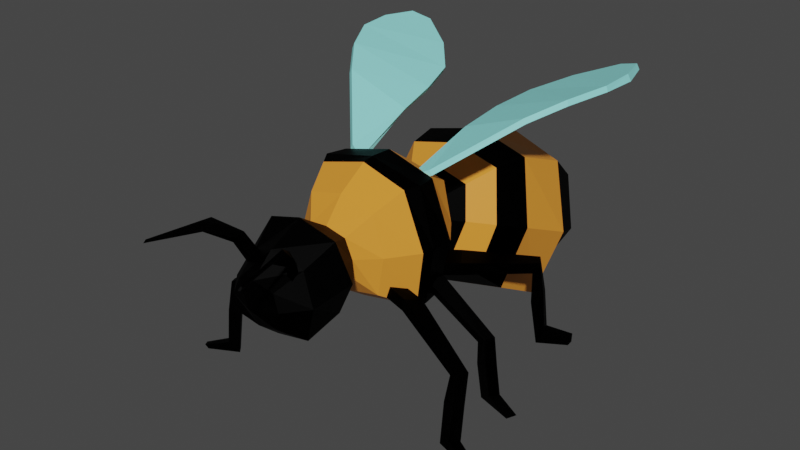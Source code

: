# Source: Drone.blend  (saved by Blender 2.93.20; exported with 4.5.12 LTS)
import bpy
from mathutils import Matrix  # noqa: F401  (used for matrix-valued properties, if any)

bpy.ops.wm.read_factory_settings(use_empty=True)
scene = bpy.context.scene
scene.name = 'Scene'

# ---- collections
col_collection = bpy.data.collections.new('Collection'); scene.collection.children.link(col_collection)

# ---- materials (node trees are filled in below, after node groups)
mat_material = bpy.data.materials.new('Material')
mat_material.alpha_threshold = 0.0
mat_material.use_transparent_shadow = False
mat_material.line_color = (0.0, 0.0, 0.0, 1.0)
mat_material_001 = bpy.data.materials.new('Material.001')
mat_material_001.use_transparent_shadow = False
mat_material_002 = bpy.data.materials.new('Material.002')
mat_material_002.use_transparent_shadow = False

# ---- material node trees
mat_material.use_nodes = True; mat_material.node_tree.nodes.clear()
_N = mat_material.node_tree.nodes; _L = mat_material.node_tree.links
n0 = _N.new('ShaderNodeOutputMaterial'); n0.name = 'Material Output'; n0.location = (300, 300)
n1 = _N.new('ShaderNodeBsdfPrincipled'); n1.name = 'Principled BSDF'; n1.location = (10, 300)
n1.distribution = 'GGX'
n1.subsurface_method = 'BURLEY'
n1.inputs[0].default_value = (0.8, 0.2915, 0.03698, 1.0)
n1.inputs[2].default_value = 0.4
n1.inputs[3].default_value = 1.45
n1.inputs[13].default_value = 0.2059
n1.inputs[27].default_value = (0.0, 0.0, 0.0, 1.0)
n1.inputs[28].default_value = 1.0
_L.new(n1.outputs[0], n0.inputs[0])
n0.is_active_output = True
mat_material_001.use_nodes = True; mat_material_001.node_tree.nodes.clear()
_N = mat_material_001.node_tree.nodes; _L = mat_material_001.node_tree.links
n0 = _N.new('ShaderNodeBsdfPrincipled'); n0.name = 'Principled BSDF'; n0.location = (10, 300)
n0.distribution = 'GGX'
n0.subsurface_method = 'BURLEY'
n0.inputs[0].default_value = (0.0, 0.0, 0.0, 1.0)
n0.inputs[3].default_value = 1.45
n0.inputs[13].default_value = 0.02206
n0.inputs[27].default_value = (0.0, 0.0, 0.0, 1.0)
n0.inputs[28].default_value = 1.0
n1 = _N.new('ShaderNodeOutputMaterial'); n1.name = 'Material Output'; n1.location = (300, 300)
_L.new(n0.outputs[0], n1.inputs[0])
n1.is_active_output = True
mat_material_002.use_nodes = True; mat_material_002.node_tree.nodes.clear()
_N = mat_material_002.node_tree.nodes; _L = mat_material_002.node_tree.links
n0 = _N.new('ShaderNodeBsdfPrincipled'); n0.name = 'Principled BSDF'; n0.location = (10, 300)
n0.distribution = 'GGX'
n0.subsurface_method = 'BURLEY'
n0.inputs[0].default_value = (0.2822, 0.8, 0.7771, 1.0)
n0.inputs[3].default_value = 1.45
n0.inputs[13].default_value = 0.2941
n0.inputs[27].default_value = (0.0, 0.0, 0.0, 1.0)
n0.inputs[28].default_value = 1.0
n1 = _N.new('ShaderNodeOutputMaterial'); n1.name = 'Material Output'; n1.location = (300, 300)
_L.new(n0.outputs[0], n1.inputs[0])
n1.is_active_output = True

# ---- world
world_world = bpy.data.worlds.new('World'); scene.world = world_world
world_world.use_nodes = True; world_world.node_tree.nodes.clear()
_N = world_world.node_tree.nodes; _L = world_world.node_tree.links
n0 = _N.new('ShaderNodeOutputWorld'); n0.name = 'World Output'; n0.location = (300, 300)
n1 = _N.new('ShaderNodeBackground'); n1.name = 'Background'; n1.location = (10, 300)
n1.inputs[0].default_value = (0.05088, 0.05088, 0.05088, 1.0)
_L.new(n1.outputs[0], n0.inputs[0])
n0.is_active_output = True
world_world.color = (0.05088, 0.05088, 0.05088)
world_world.use_sun_shadow = False
world_world.sun_shadow_jitter_overblur = 0.0

# ---- meshes
me_cube = bpy.data.meshes.new('Cube')
me_cube.from_pydata([(0.2583, 0.7483, 0.04472), (0.271, 0.5323, -0.4364), (0.3162, -1.249, 0.2501), (0.3303, -1.183, -0.3641), (-0.2583, 0.7483, 0.04472), (-0.271, 0.5323, -0.4364), (-0.3162, -1.249, 0.2501), (-0.3303, -1.183, -0.3641), (-0.6465, -0.9765, -0.6237), (-0.5568, -0.9629, 0.5633), (0.5568, -0.9629, 0.5633), (0.6465, -0.9765, -0.6237), (-0.5355, -1.624, -0.6379), (-0.5773, -1.707, 0.4692), (0.5773, -1.707, 0.4692), (0.5355, -1.624, -0.6379), (-0.5552, -2.248, -0.7589), (-0.4388, -2.162, 0.1953), (0.4388, -2.162, 0.1953), (0.5552, -2.248, -0.7589), (-0.3393, -2.58, -0.5235), (-0.3108, -2.58, 0.00557), (0.3108, -2.58, 0.00557), (0.3393, -2.58, -0.5235), (0.6614, 0.4598, -0.6542), (-0.6614, 0.4598, -0.6542), (0.62, 0.4757, 0.5667), (-0.62, 0.4757, 0.5667), (0.8672, 1.008, -1.079), (-0.8672, 1.008, -1.079), (0.7715, 1.53, 0.4391), (-0.7715, 1.53, 0.4391), (1.017, 1.439, -1.448), (-1.017, 1.439, -1.448), (0.8921, 2.089, 0.4542), (-0.8921, 2.089, 0.4542), (1.019, 2.352, -1.947), (-1.019, 2.352, -1.947), (0.8929, 3.024, 0.08074), (-0.8929, 3.024, 0.08074), (0.729, 2.898, -1.858), (-0.729, 2.898, -1.858), (0.787, 3.564, -0.3757), (-0.787, 3.564, -0.3757), (0.4218, 3.536, -1.9), (-0.4218, 3.536, -1.9), (0.5284, 3.873, -1.06), (-0.5284, 3.873, -1.06), (0.03513, 3.815, -1.614), (-0.03513, 3.815, -1.614), (0.03526, 3.84, -1.558), (-0.03526, 3.84, -1.558), (-0.9755, -0.351, -0.9098), (0.8441, -0.3353, 0.839), (-0.8441, -0.3353, 0.839), (0.9755, -0.351, -0.9098), (-0.9513, -0.5233, -0.8792), (0.7274, -0.5287, 0.8108), (-0.7274, -0.5287, 0.8108), (0.9513, -0.5233, -0.8792), (-0.7863, -0.002092, 0.8202), (0.9141, 0.02003, -0.9076), (-0.9141, 0.02003, -0.9076), (0.7863, -0.002092, 0.8202), (0.7709, 0.4679, -0.04418), (-0.7413, -0.9683, -0.03115), (0.7413, -0.9683, -0.03115), (-0.7709, 0.4679, -0.04418), (-0.4068, -1.211, -0.06375), (0.4068, -1.211, -0.06375), (-0.7978, -1.641, -0.09816), (0.7978, -1.641, -0.09816), (-0.6993, -2.275, -0.2234), (0.6993, -2.275, -0.2234), (-0.407, -2.603, -0.2404), (0.407, -2.603, -0.2404), (0.3189, 0.6647, -0.1961), (-0.3189, 0.6647, -0.1961), (1.001, 1.266, -0.3207), (-1.001, 1.266, -0.3207), (1.222, 1.759, -0.492), (-1.222, 1.759, -0.492), (1.292, 2.689, -0.9027), (-1.292, 2.689, -0.9027), (1.114, 3.227, -1.113), (-1.114, 3.227, -1.113), (0.6507, 3.671, -1.486), (-0.6507, 3.671, -1.486), (0.04244, 3.827, -1.586), (-0.04244, 3.827, -1.586), (1.096, -0.342, -0.03641), (-1.096, -0.342, -0.03641), (-1.052, -0.5143, -0.03389), (1.052, -0.5143, -0.03389), (1.096, 0.02551, -0.03886), (-1.096, 0.02551, -0.03886), (0.0, 0.4571, -0.792), (0.0, -0.9656, 0.7021), (0.0, -0.977, -0.7577), (0.0, 0.4777, 0.7035), (0.0, -1.267, 0.3354), (0.0, -1.175, -0.4322), (0.0, -1.757, 0.6517), (0.0, -1.575, -0.7727), (0.0, -2.282, 0.4026), (0.0, -2.242, -0.8711), (0.0, -2.618, 0.09458), (0.0, -2.573, -0.5883), (0.0, 0.5134, -0.4905), (0.0, 0.7669, 0.09867), (0.0, 0.9475, -1.249), (0.0, 1.588, 0.6086), (0.0, 1.366, -1.651), (0.0, 2.162, 0.6655), (0.0, 2.276, -2.144), (0.0, 3.125, 0.3345), (0.0, 2.837, -2.1), (0.0, 3.656, -0.143), (0.0, 3.471, -1.997), (0.0, 3.901, -0.9801), (0.0, 3.812, -1.62), (0.0, 3.842, -1.552), (0.0, -0.3539, -1.106), (0.0, -0.3324, 1.036), (0.0, -0.5253, -1.07), (0.0, -0.5058, 1.006), (0.0, 0.03614, 1.016), (0.0, 0.01305, -1.092), (0.0, 3.646, -1.397), (0.0, -2.733, -0.2743), (0.5149, 1.139, 0.2419), (-0.5149, 1.139, 0.2419), (0.5691, 0.77, -0.7576), (-0.5691, 0.77, -0.7576), (-0.66, 0.9653, -0.2584), (0.66, 0.9653, -0.2584), (0.0, 0.7304, -0.87), (0.0, 1.178, 0.3536), (0.658, -2.662, 0.7494), (0.3592, -2.145, 0.04904), (0.604, -2.834, 0.6355), (0.3733, -2.281, -0.01828), (0.6164, -2.67, 0.7802), (0.271, -2.149, 0.1465), (0.6459, -2.778, 0.7643), (0.2752, -2.285, 0.07119), (0.8293, -3.568, 0.6771), (0.837, -3.525, 0.7072), (0.8093, -3.578, 0.6918), (0.8144, -3.535, 0.7245), (0.4783, -2.352, 0.4505), (0.4734, -2.47, 0.3922), (0.4372, -2.452, 0.4642), (0.3981, -2.343, 0.5295), (-0.7258, -2.626, 0.7464), (-0.3975, -2.125, 0.04739), (-0.6804, -2.801, 0.6327), (-0.4183, -2.26, -0.02), (-0.6848, -2.637, 0.7774), (-0.3101, -2.134, 0.1452), (-0.7199, -2.743, 0.7614), (-0.321, -2.27, 0.06989), (-0.9437, -3.521, 0.6733), (-0.9493, -3.479, 0.7033), (-0.9243, -3.533, 0.688), (-0.9273, -3.489, 0.7207), (-0.5289, -2.325, 0.4483), (-0.5299, -2.444, 0.3901), (-0.4931, -2.428, 0.4621), (-0.4488, -2.321, 0.5277), (0.8848, -0.2321, -0.6149), (0.557, -0.2325, -0.5325), (0.8873, -0.1967, -0.7751), (0.5197, -0.2125, -0.7052), (1.023, -0.01312, -0.5991), (0.6823, -0.01704, -0.5118), (1.006, 0.002841, -0.7627), (0.6431, -0.004865, -0.6739), (1.779, -0.2073, -1.285), (1.905, -0.234, -1.198), (1.848, -0.06366, -1.273), (1.976, -0.08739, -1.186), (1.741, -0.1503, -1.68), (1.933, -0.2131, -1.645), (1.84, -0.008707, -1.678), (2.02, -0.06947, -1.646), (1.771, -0.06554, -2.291), (1.951, -0.1365, -2.163), (1.869, 0.06112, -2.274), (2.049, -0.01043, -2.146), (2.297, -0.189, -2.342), (2.355, -0.2066, -2.288), (2.341, -0.07609, -2.344), (2.406, -0.1049, -2.278), (1.041, -0.8956, -0.5726), (0.7047, -0.8481, -0.4926), (1.023, -0.9138, -0.75), (0.6579, -0.8713, -0.6626), (1.185, -0.6818, -0.6275), (0.8238, -0.6407, -0.5527), (1.152, -0.7115, -0.7929), (0.7672, -0.6669, -0.712), (2.008, -1.133, -1.238), (2.136, -1.142, -1.15), (2.077, -0.9921, -1.268), (2.207, -0.9984, -1.182), (1.962, -1.191, -1.642), (2.154, -1.252, -1.597), (2.063, -1.056, -1.682), (2.243, -1.116, -1.639), (1.979, -1.284, -2.266), (2.16, -1.324, -2.126), (2.081, -1.16, -2.286), (2.262, -1.202, -2.145), (2.5, -1.439, -2.292), (2.558, -1.444, -2.236), (2.547, -1.333, -2.326), (2.612, -1.345, -2.255), (1.056, 0.3361, -0.5394), (0.7967, 0.1225, -0.5298), (1.078, 0.3733, -0.7416), (0.8168, 0.1308, -0.7327), (0.8731, 0.6142, -0.5048), (0.6768, 0.3659, -0.4593), (0.9143, 0.6207, -0.6995), (0.7636, 0.4238, -0.5495), (1.557, 1.436, -1.005), (1.627, 1.534, -0.8567), (1.45, 1.593, -0.9896), (1.518, 1.694, -0.8422), (1.539, 1.471, -1.522), (1.677, 1.6, -1.422), (1.455, 1.656, -1.51), (1.587, 1.775, -1.417), (1.587, 1.603, -2.283), (1.68, 1.68, -2.109), (1.514, 1.774, -2.255), (1.612, 1.853, -2.08), (1.948, 1.959, -2.359), (1.984, 1.994, -2.294), (1.872, 2.085, -2.325), (1.919, 2.119, -2.236), (-0.8261, -0.2907, -0.6536), (-0.5029, -0.2688, -0.5568), (-0.8239, -0.2553, -0.8138), (-0.4594, -0.2461, -0.7277), (-0.9788, -0.0819, -0.6458), (-0.6418, -0.06267, -0.5446), (-0.9557, -0.06459, -0.8086), (-0.596, -0.04764, -0.7053), (-1.689, -0.3259, -1.363), (-1.817, -0.3613, -1.281), (-1.769, -0.1876, -1.353), (-1.899, -0.22, -1.272), (-1.638, -0.2659, -1.755), (-1.827, -0.3417, -1.729), (-1.747, -0.1316, -1.758), (-1.923, -0.2044, -1.734), (-1.647, -0.1824, -2.367), (-1.827, -0.2656, -2.247), (-1.754, -0.06284, -2.355), (-1.934, -0.1466, -2.235), (-2.16, -0.3412, -2.441), (-2.219, -0.3627, -2.389), (-2.212, -0.2316, -2.445), (-2.277, -0.2649, -2.382), (-0.9384, -0.9632, -0.6166), (-0.6102, -0.893, -0.5219), (-0.9112, -0.9798, -0.793), (-0.5544, -0.9127, -0.6896), (-1.094, -0.7596, -0.6782), (-0.7404, -0.6941, -0.5876), (-1.052, -0.7867, -0.8419), (-0.6751, -0.7161, -0.7442), (-1.856, -1.265, -1.323), (-1.988, -1.283, -1.242), (-1.933, -1.129, -1.357), (-2.067, -1.144, -1.277), (-1.789, -1.318, -1.726), (-1.978, -1.393, -1.689), (-1.897, -1.191, -1.77), (-2.074, -1.263, -1.735), (-1.772, -1.411, -2.349), (-1.956, -1.465, -2.217), (-1.881, -1.295, -2.374), (-2.064, -1.349, -2.241), (-2.279, -1.602, -2.398), (-2.339, -1.611, -2.344), (-2.332, -1.499, -2.434), (-2.4, -1.516, -2.366), (-1.033, 0.2622, -0.597), (-0.7607, 0.06764, -0.5744), (-1.047, 0.2978, -0.8022), (-0.771, 0.07471, -0.7792), (-0.8739, 0.552, -0.5527), (-0.6497, 0.3096, -0.5223), (-0.9042, 0.5551, -0.7536), (-0.6956, 0.3079, -0.6908), (-1.71, 1.239, -1.104), (-1.809, 1.282, -0.9704), (-1.599, 1.385, -1.081), (-1.733, 1.42, -0.9461), (-1.633, 1.294, -1.61), (-1.777, 1.408, -1.544), (-1.573, 1.478, -1.534), (-1.69, 1.604, -1.508), (-1.589, 1.483, -2.358), (-1.697, 1.541, -2.201), (-1.531, 1.656, -2.329), (-1.647, 1.713, -2.192), (-1.967, 1.816, -2.449), (-2.007, 1.847, -2.386), (-1.895, 1.943, -2.417), (-1.926, 1.957, -2.35), (-0.6969, 0.04338, 0.8972), (-2.064, 3.062, 1.912), (-0.4597, -0.05566, 0.7869), (-1.763, 3.15, 1.817), (-0.74, 0.04782, 0.8236), (-2.11, 3.062, 1.832), (-0.4523, -0.06726, 0.6934), (-1.81, 3.15, 1.737), (-1.55, 0.9919, 1.573), (-0.546, 1.042, 1.18), (-0.5977, 1.036, 1.106), (-1.592, 0.9896, 1.5), (-2.186, 2.006, 1.899), (-0.7814, 2.291, 1.432), (-0.8159, 2.283, 1.347), (-2.22, 2.0, 1.817), (-2.21, 2.545, 1.93), (-1.2, 2.782, 1.616), (-1.25, 2.773, 1.523), (-2.262, 2.55, 1.828), (-0.6202, 1.68, 1.317), (-0.6618, 1.706, 1.242), (-1.945, 1.45, 1.705), (-1.917, 1.467, 1.788), (0.6969, 0.04338, 0.8972), (2.064, 3.062, 1.912), (0.4597, -0.05566, 0.7869), (1.763, 3.15, 1.817), (0.74, 0.04782, 0.8236), (2.11, 3.062, 1.832), (0.4523, -0.06726, 0.6934), (1.81, 3.15, 1.737), (1.55, 0.9919, 1.573), (0.546, 1.042, 1.18), (0.5977, 1.036, 1.106), (1.592, 0.9896, 1.5), (2.186, 2.006, 1.899), (0.7814, 2.291, 1.432), (0.8159, 2.283, 1.347), (2.22, 2.0, 1.817), (2.21, 2.545, 1.93), (1.2, 2.782, 1.616), (1.25, 2.773, 1.523), (2.262, 2.55, 1.828), (0.6202, 1.68, 1.317), (0.6618, 1.706, 1.242), (1.945, 1.45, 1.705), (1.917, 1.467, 1.788)], [], [(125, 58, 9, 97), (100, 6, 13, 102), (95, 60, 27, 67), (124, 59, 11, 98), (93, 57, 10, 66), (137, 130, 30, 111), (68, 6, 9, 65), (69, 3, 11, 66), (100, 2, 10, 97), (101, 7, 8, 98), (103, 15, 19, 105), (68, 7, 12, 70), (101, 3, 15, 103), (69, 2, 14, 71), (73, 18, 22, 75), (71, 14, 18, 73), (102, 13, 17, 104), (70, 12, 16, 72), (129, 106, 21, 74), (104, 17, 21, 106), (72, 16, 20, 74), (105, 19, 23, 107), (108, 1, 24, 96), (76, 0, 26, 64), (77, 5, 25, 67), (109, 4, 27, 99), (79, 31, 35, 81), (135, 132, 28, 78), (134, 131, 31, 79), (136, 133, 29, 110), (81, 35, 39, 83), (110, 29, 33, 112), (111, 30, 34, 113), (78, 28, 32, 80), (115, 38, 42, 117), (112, 33, 37, 114), (113, 34, 38, 115), (80, 32, 36, 82), (85, 43, 47, 87), (82, 36, 40, 84), (83, 39, 43, 85), (114, 37, 41, 116), (118, 45, 49, 120), (116, 41, 45, 118), (117, 42, 46, 119), (84, 40, 44, 86), (128, 121, 50, 88), (119, 46, 50, 121), (86, 44, 48, 88), (87, 47, 51, 89), (94, 63, 53, 90), (127, 61, 55, 122), (92, 58, 54, 91), (126, 60, 54, 123), (65, 9, 58, 92), (90, 53, 57, 93), (122, 55, 59, 124), (123, 54, 58, 125), (99, 27, 60, 126), (96, 24, 61, 127), (64, 26, 63, 94), (91, 54, 60, 95), (52, 91, 95, 62), (24, 64, 94, 61), (55, 90, 93, 59), (8, 65, 92, 56), (56, 92, 91, 52), (61, 94, 90, 55), (45, 87, 89, 49), (46, 86, 88, 50), (120, 128, 88, 48), (42, 84, 86, 46), (37, 83, 85, 41), (38, 82, 84, 42), (41, 85, 87, 45), (34, 80, 82, 38), (30, 78, 80, 34), (33, 81, 83, 37), (133, 134, 79, 29), (130, 135, 78, 30), (29, 79, 81, 33), (4, 77, 67, 27), (1, 76, 64, 24), (17, 72, 74, 21), (107, 129, 74, 20), (13, 70, 72, 17), (15, 71, 73, 19), (19, 73, 75, 23), (3, 69, 71, 15), (6, 68, 70, 13), (2, 69, 66, 10), (7, 68, 65, 8), (59, 93, 66, 11), (62, 95, 67, 25), (23, 75, 129, 107), (49, 89, 128, 120), (25, 96, 127, 62), (26, 99, 126, 63), (53, 123, 125, 57), (52, 122, 124, 56), (63, 126, 123, 53), (62, 127, 122, 52), (47, 119, 121, 51), (89, 51, 121, 128), (43, 117, 119, 47), (40, 116, 118, 44), (44, 118, 120, 48), (36, 114, 116, 40), (35, 113, 115, 39), (32, 112, 114, 36), (39, 115, 117, 43), (31, 111, 113, 35), (28, 110, 112, 32), (132, 136, 110, 28), (0, 109, 99, 26), (5, 108, 96, 25), (16, 105, 107, 20), (18, 104, 106, 22), (75, 22, 106, 129), (14, 102, 104, 18), (7, 101, 103, 12), (12, 103, 105, 16), (3, 101, 98, 11), (6, 100, 97, 9), (131, 137, 111, 31), (56, 124, 98, 8), (2, 100, 102, 14), (57, 125, 97, 10), (4, 109, 137, 131), (1, 108, 136, 132), (0, 76, 135, 130), (5, 77, 134, 133), (108, 5, 133, 136), (77, 4, 131, 134), (76, 1, 132, 135), (109, 0, 130, 137), (150, 139, 141, 151), (151, 141, 145, 152), (152, 145, 143, 153), (153, 143, 139, 150), (144, 142, 149, 148), (145, 141, 139, 143), (146, 148, 149, 147), (142, 138, 147, 149), (140, 144, 148, 146), (138, 140, 146, 147), (142, 153, 150, 138), (144, 152, 153, 142), (140, 151, 152, 144), (138, 150, 151, 140), (166, 167, 157, 155), (167, 168, 161, 157), (168, 169, 159, 161), (169, 166, 155, 159), (160, 164, 165, 158), (161, 159, 155, 157), (162, 163, 165, 164), (158, 165, 163, 154), (156, 162, 164, 160), (154, 163, 162, 156), (158, 154, 166, 169), (160, 158, 169, 168), (156, 160, 168, 167), (154, 156, 167, 166), (170, 171, 173, 172), (172, 173, 177, 176), (176, 177, 175, 174), (174, 175, 171, 170), (172, 176, 180, 178), (177, 173, 171, 175), (181, 179, 183, 185), (170, 172, 178, 179), (176, 174, 181, 180), (174, 170, 179, 181), (184, 185, 189, 188), (178, 180, 184, 182), (180, 181, 185, 184), (179, 178, 182, 183), (187, 186, 190, 191), (183, 182, 186, 187), (185, 183, 187, 189), (182, 184, 188, 186), (190, 192, 193, 191), (189, 187, 191, 193), (186, 188, 192, 190), (188, 189, 193, 192), (194, 195, 197, 196), (196, 197, 201, 200), (200, 201, 199, 198), (198, 199, 195, 194), (196, 200, 204, 202), (201, 197, 195, 199), (205, 203, 207, 209), (194, 196, 202, 203), (200, 198, 205, 204), (198, 194, 203, 205), (208, 209, 213, 212), (202, 204, 208, 206), (204, 205, 209, 208), (203, 202, 206, 207), (211, 210, 214, 215), (207, 206, 210, 211), (209, 207, 211, 213), (206, 208, 212, 210), (214, 216, 217, 215), (213, 211, 215, 217), (210, 212, 216, 214), (212, 213, 217, 216), (218, 219, 221, 220), (220, 221, 225, 224), (224, 225, 223, 222), (222, 223, 219, 218), (220, 224, 228, 226), (225, 221, 219, 223), (229, 227, 231, 233), (218, 220, 226, 227), (224, 222, 229, 228), (222, 218, 227, 229), (232, 233, 237, 236), (226, 228, 232, 230), (228, 229, 233, 232), (227, 226, 230, 231), (235, 234, 238, 239), (231, 230, 234, 235), (233, 231, 235, 237), (230, 232, 236, 234), (238, 240, 241, 239), (237, 235, 239, 241), (234, 236, 240, 238), (236, 237, 241, 240), (242, 244, 245, 243), (244, 248, 249, 245), (248, 246, 247, 249), (246, 242, 243, 247), (244, 250, 252, 248), (249, 247, 243, 245), (253, 257, 255, 251), (242, 251, 250, 244), (248, 252, 253, 246), (246, 253, 251, 242), (256, 260, 261, 257), (250, 254, 256, 252), (252, 256, 257, 253), (251, 255, 254, 250), (259, 263, 262, 258), (255, 259, 258, 254), (257, 261, 259, 255), (254, 258, 260, 256), (262, 263, 265, 264), (261, 265, 263, 259), (258, 262, 264, 260), (260, 264, 265, 261), (266, 268, 269, 267), (268, 272, 273, 269), (272, 270, 271, 273), (270, 266, 267, 271), (268, 274, 276, 272), (273, 271, 267, 269), (277, 281, 279, 275), (266, 275, 274, 268), (272, 276, 277, 270), (270, 277, 275, 266), (280, 284, 285, 281), (274, 278, 280, 276), (276, 280, 281, 277), (275, 279, 278, 274), (283, 287, 286, 282), (279, 283, 282, 278), (281, 285, 283, 279), (278, 282, 284, 280), (286, 287, 289, 288), (285, 289, 287, 283), (282, 286, 288, 284), (284, 288, 289, 285), (290, 292, 293, 291), (292, 296, 297, 293), (296, 294, 295, 297), (294, 290, 291, 295), (292, 298, 300, 296), (297, 295, 291, 293), (301, 305, 303, 299), (290, 299, 298, 292), (296, 300, 301, 294), (294, 301, 299, 290), (304, 308, 309, 305), (298, 302, 304, 300), (300, 304, 305, 301), (299, 303, 302, 298), (307, 311, 310, 306), (303, 307, 306, 302), (305, 309, 307, 303), (302, 306, 308, 304), (310, 311, 313, 312), (309, 313, 311, 307), (306, 310, 312, 308), (308, 312, 313, 309), (330, 315, 317, 331), (331, 317, 321, 332), (332, 321, 319, 333), (333, 319, 315, 330), (316, 320, 318, 314), (321, 317, 315, 319), (318, 325, 322, 314), (320, 324, 325, 318), (316, 323, 324, 320), (314, 322, 323, 316), (336, 329, 326, 337), (335, 328, 329, 336), (334, 327, 328, 335), (337, 326, 327, 334), (329, 333, 330, 326), (328, 332, 333, 329), (327, 331, 332, 328), (326, 330, 331, 327), (322, 337, 334, 323), (323, 334, 335, 324), (324, 335, 336, 325), (325, 336, 337, 322), (354, 355, 341, 339), (355, 356, 345, 341), (356, 357, 343, 345), (357, 354, 339, 343), (340, 338, 342, 344), (345, 343, 339, 341), (342, 338, 346, 349), (344, 342, 349, 348), (340, 344, 348, 347), (338, 340, 347, 346), (360, 361, 350, 353), (359, 360, 353, 352), (358, 359, 352, 351), (361, 358, 351, 350), (353, 350, 354, 357), (352, 353, 357, 356), (351, 352, 356, 355), (350, 351, 355, 354), (346, 347, 358, 361), (347, 348, 359, 358), (348, 349, 360, 359), (349, 346, 361, 360)])
me_cube.polygons.foreach_set('material_index', [0, 1, 0, 0, 0, 0, 0, 0, 0, 0, 1, 1, 1, 1, 1, 1, 1, 1, 1, 1, 1, 1, 0, 0, 0, 0, 1, 0, 0, 0, 0, 1, 1, 1, 1, 0, 0, 0, 0, 1, 1, 1, 1, 0, 0, 0, 1, 1, 1, 1, 1, 1, 1, 1, 0, 1, 1, 1, 0, 0, 0, 1, 1, 0, 1, 0, 1, 1, 1, 1, 1, 0, 1, 1, 0, 0, 1, 0, 0, 0, 1, 0, 0, 1, 1, 1, 1, 1, 1, 1, 0, 0, 0, 0, 1, 1, 0, 0, 1, 1, 1, 1, 1, 1, 0, 0, 1, 1, 0, 0, 1, 1, 1, 0, 0, 0, 1, 1, 1, 1, 1, 1, 0, 0, 0, 0, 1, 0, 1, 1, 1, 1, 1, 1, 1, 1, 1, 1, 1, 1, 1, 1, 1, 1, 1, 1, 1, 1, 1, 1, 1, 1, 1, 1, 1, 1, 1, 1, 1, 1, 1, 1, 1, 1, 1, 1, 1, 1, 1, 1, 1, 1, 1, 1, 1, 1, 1, 1, 1, 1, 1, 1, 1, 1, 1, 1, 1, 1, 1, 1, 1, 1, 1, 1, 1, 1, 1, 1, 1, 1, 1, 1, 1, 1, 1, 1, 1, 1, 1, 1, 1, 1, 1, 1, 1, 1, 1, 1, 1, 1, 1, 1, 1, 1, 1, 1, 1, 1, 1, 1, 1, 1, 1, 1, 1, 1, 1, 1, 1, 1, 1, 1, 1, 1, 1, 1, 1, 1, 1, 1, 1, 1, 1, 1, 1, 1, 1, 1, 1, 1, 1, 1, 1, 1, 1, 1, 1, 1, 1, 1, 1, 1, 1, 1, 1, 1, 1, 1, 1, 1, 1, 1, 1, 1, 1, 1, 1, 1, 1, 1, 1, 1, 1, 1, 1, 1, 2, 2, 2, 2, 2, 2, 2, 2, 2, 2, 2, 2, 2, 2, 2, 2, 2, 2, 2, 2, 2, 2, 2, 2, 2, 2, 2, 2, 2, 2, 2, 2, 2, 2, 2, 2, 2, 2, 2, 2, 2, 2, 2, 2])
_uv = me_cube.uv_layers.new(name='UVMap')
_uv.uv.foreach_set('vector', [0.75, 0.6875, 0.875, 0.6875, 0.875, 0.75, 0.75, 0.75, 0.5567, 0.875, 0.5567, 0.9317, 0.5567, 0.9317, 0.5567, 0.875, 0.5, 0.1875, 0.625, 0.1875, 0.625, 0.25, 0.5, 0.25, 0.25, 0.6875, 0.375, 0.6875, 0.375, 0.75, 0.25, 0.75, 0.5, 0.6875, 0.625, 0.6875, 0.625, 0.75, 0.5, 0.75, 0.5626, 0.375, 0.5626, 0.4376, 0.5626, 0.4376, 0.5626, 0.375, 0.5, 0.9317, 0.5567, 0.9317, 0.625, 1.0, 0.5, 1.0, 0.5, 0.8183, 0.4433, 0.8183, 0.375, 0.75, 0.5, 0.75, 0.5567, 0.875, 0.5567, 0.8183, 0.625, 0.75, 0.625, 0.875, 0.4433, 0.875, 0.4433, 0.9317, 0.375, 1.0, 0.375, 0.875, 0.4433, 0.875, 0.4433, 0.8183, 0.4433, 0.8183, 0.4433, 0.875, 0.5, 0.9317, 0.4433, 0.9317, 0.4433, 0.9317, 0.5, 0.9317, 0.4433, 0.875, 0.4433, 0.8183, 0.4433, 0.8183, 0.4433, 0.875, 0.5, 0.8183, 0.5567, 0.8183, 0.5567, 0.8183, 0.5, 0.8183, 0.5, 0.8183, 0.5567, 0.8183, 0.5567, 0.8183, 0.5, 0.8183, 0.5, 0.8183, 0.5567, 0.8183, 0.5567, 0.8183, 0.5, 0.8183, 0.5567, 0.875, 0.5567, 0.9317, 0.5567, 0.9317, 0.5567, 0.875, 0.5, 0.9317, 0.4433, 0.9317, 0.4433, 0.9317, 0.5, 0.9317, 0.5, 0.875, 0.5567, 0.875, 0.5567, 0.9317, 0.5, 0.9317, 0.5567, 0.875, 0.5567, 0.9317, 0.5567, 0.9317, 0.5567, 0.875, 0.5, 0.9317, 0.4433, 0.9317, 0.4433, 0.9317, 0.5, 0.9317, 0.4433, 0.875, 0.4433, 0.8183, 0.4433, 0.8183, 0.4433, 0.875, 0.4374, 0.375, 0.4374, 0.4376, 0.375, 0.5, 0.375, 0.375, 0.5, 0.4376, 0.5626, 0.4376, 0.625, 0.5, 0.5, 0.5, 0.5, 0.3124, 0.4374, 0.3124, 0.375, 0.25, 0.5, 0.25, 0.5626, 0.375, 0.5626, 0.3124, 0.625, 0.25, 0.625, 0.375, 0.5, 0.3124, 0.5626, 0.3124, 0.5626, 0.3124, 0.5, 0.3124, 0.5, 0.4376, 0.4374, 0.4376, 0.4374, 0.4376, 0.5, 0.4376, 0.5, 0.3124, 0.5626, 0.3124, 0.5626, 0.3124, 0.5, 0.3124, 0.4374, 0.375, 0.4374, 0.3124, 0.4374, 0.3124, 0.4374, 0.375, 0.5, 0.3124, 0.5626, 0.3124, 0.5626, 0.3124, 0.5, 0.3124, 0.4374, 0.375, 0.4374, 0.3124, 0.4374, 0.3124, 0.4374, 0.375, 0.5626, 0.375, 0.5626, 0.4376, 0.5626, 0.4376, 0.5626, 0.375, 0.5, 0.4376, 0.4374, 0.4376, 0.4374, 0.4376, 0.5, 0.4376, 0.5626, 0.375, 0.5626, 0.4376, 0.5626, 0.4376, 0.5626, 0.375, 0.4374, 0.375, 0.4374, 0.3124, 0.4374, 0.3124, 0.4374, 0.375, 0.5626, 0.375, 0.5626, 0.4376, 0.5626, 0.4376, 0.5626, 0.375, 0.5, 0.4376, 0.4374, 0.4376, 0.4374, 0.4376, 0.5, 0.4376, 0.5, 0.3124, 0.5626, 0.3124, 0.5626, 0.3124, 0.5, 0.3124, 0.5, 0.4376, 0.4374, 0.4376, 0.4374, 0.4376, 0.5, 0.4376, 0.5, 0.3124, 0.5626, 0.3124, 0.5626, 0.3124, 0.5, 0.3124, 0.4374, 0.375, 0.4374, 0.3124, 0.4374, 0.3124, 0.4374, 0.375, 0.4374, 0.375, 0.4374, 0.3124, 0.4374, 0.3124, 0.4374, 0.375, 0.4374, 0.375, 0.4374, 0.3124, 0.4374, 0.3124, 0.4374, 0.375, 0.5626, 0.375, 0.5626, 0.4376, 0.5626, 0.4376, 0.5626, 0.375, 0.5, 0.4376, 0.4374, 0.4376, 0.4374, 0.4376, 0.5, 0.4376, 0.5, 0.375, 0.5626, 0.375, 0.5626, 0.4376, 0.5, 0.4376, 0.5626, 0.375, 0.5626, 0.4376, 0.5626, 0.4376, 0.5626, 0.375, 0.5, 0.4376, 0.4374, 0.4376, 0.4374, 0.4376, 0.5, 0.4376, 0.5, 0.3124, 0.5626, 0.3124, 0.5626, 0.3124, 0.5, 0.3124, 0.5, 0.5625, 0.625, 0.5625, 0.625, 0.625, 0.5, 0.625, 0.25, 0.5625, 0.375, 0.5625, 0.375, 0.625, 0.25, 0.625, 0.5, 0.0625, 0.625, 0.0625, 0.625, 0.125, 0.5, 0.125, 0.75, 0.5625, 0.875, 0.5625, 0.875, 0.625, 0.75, 0.625, 0.5, 0.0, 0.625, 0.0, 0.625, 0.0625, 0.5, 0.0625, 0.5, 0.625, 0.625, 0.625, 0.625, 0.6875, 0.5, 0.6875, 0.25, 0.625, 0.375, 0.625, 0.375, 0.6875, 0.25, 0.6875, 0.75, 0.625, 0.875, 0.625, 0.875, 0.6875, 0.75, 0.6875, 0.75, 0.5, 0.875, 0.5, 0.875, 0.5625, 0.75, 0.5625, 0.25, 0.5, 0.375, 0.5, 0.375, 0.5625, 0.25, 0.5625, 0.5, 0.5, 0.625, 0.5, 0.625, 0.5625, 0.5, 0.5625, 0.5, 0.125, 0.625, 0.125, 0.625, 0.1875, 0.5, 0.1875, 0.375, 0.125, 0.5, 0.125, 0.5, 0.1875, 0.375, 0.1875, 0.375, 0.5, 0.5, 0.5, 0.5, 0.5625, 0.375, 0.5625, 0.375, 0.625, 0.5, 0.625, 0.5, 0.6875, 0.375, 0.6875, 0.375, 0.0, 0.5, 0.0, 0.5, 0.0625, 0.375, 0.0625, 0.375, 0.0625, 0.5, 0.0625, 0.5, 0.125, 0.375, 0.125, 0.375, 0.5625, 0.5, 0.5625, 0.5, 0.625, 0.375, 0.625, 0.4374, 0.3124, 0.5, 0.3124, 0.5, 0.3124, 0.4374, 0.3124, 0.5626, 0.4376, 0.5, 0.4376, 0.5, 0.4376, 0.5626, 0.4376, 0.4374, 0.375, 0.5, 0.375, 0.5, 0.4376, 0.4374, 0.4376, 0.5626, 0.4376, 0.5, 0.4376, 0.5, 0.4376, 0.5626, 0.4376, 0.4374, 0.3124, 0.5, 0.3124, 0.5, 0.3124, 0.4374, 0.3124, 0.5626, 0.4376, 0.5, 0.4376, 0.5, 0.4376, 0.5626, 0.4376, 0.4374, 0.3124, 0.5, 0.3124, 0.5, 0.3124, 0.4374, 0.3124, 0.5626, 0.4376, 0.5, 0.4376, 0.5, 0.4376, 0.5626, 0.4376, 0.5626, 0.4376, 0.5, 0.4376, 0.5, 0.4376, 0.5626, 0.4376, 0.4374, 0.3124, 0.5, 0.3124, 0.5, 0.3124, 0.4374, 0.3124, 0.4374, 0.3124, 0.5, 0.3124, 0.5, 0.3124, 0.4374, 0.3124, 0.5626, 0.4376, 0.5, 0.4376, 0.5, 0.4376, 0.5626, 0.4376, 0.4374, 0.3124, 0.5, 0.3124, 0.5, 0.3124, 0.4374, 0.3124, 0.5626, 0.3124, 0.5, 0.3124, 0.5, 0.25, 0.625, 0.25, 0.4374, 0.4376, 0.5, 0.4376, 0.5, 0.5, 0.375, 0.5, 0.5567, 0.9317, 0.5, 0.9317, 0.5, 0.9317, 0.5567, 0.9317, 0.4433, 0.875, 0.5, 0.875, 0.5, 0.9317, 0.4433, 0.9317, 0.5567, 0.9317, 0.5, 0.9317, 0.5, 0.9317, 0.5567, 0.9317, 0.4433, 0.8183, 0.5, 0.8183, 0.5, 0.8183, 0.4433, 0.8183, 0.4433, 0.8183, 0.5, 0.8183, 0.5, 0.8183, 0.4433, 0.8183, 0.4433, 0.8183, 0.5, 0.8183, 0.5, 0.8183, 0.4433, 0.8183, 0.5567, 0.9317, 0.5, 0.9317, 0.5, 0.9317, 0.5567, 0.9317, 0.5567, 0.8183, 0.5, 0.8183, 0.5, 0.75, 0.625, 0.75, 0.4433, 0.9317, 0.5, 0.9317, 0.5, 1.0, 0.375, 1.0, 0.375, 0.6875, 0.5, 0.6875, 0.5, 0.75, 0.375, 0.75, 0.375, 0.1875, 0.5, 0.1875, 0.5, 0.25, 0.375, 0.25, 0.4433, 0.8183, 0.5, 0.8183, 0.5, 0.875, 0.4433, 0.875, 0.4374, 0.3124, 0.5, 0.3124, 0.5, 0.375, 0.4374, 0.375, 0.125, 0.5, 0.25, 0.5, 0.25, 0.5625, 0.125, 0.5625, 0.625, 0.5, 0.75, 0.5, 0.75, 0.5625, 0.625, 0.5625, 0.625, 0.625, 0.75, 0.625, 0.75, 0.6875, 0.625, 0.6875, 0.125, 0.625, 0.25, 0.625, 0.25, 0.6875, 0.125, 0.6875, 0.625, 0.5625, 0.75, 0.5625, 0.75, 0.625, 0.625, 0.625, 0.125, 0.5625, 0.25, 0.5625, 0.25, 0.625, 0.125, 0.625, 0.5626, 0.3124, 0.5626, 0.375, 0.5626, 0.375, 0.5626, 0.3124, 0.5, 0.3124, 0.5626, 0.3124, 0.5626, 0.375, 0.5, 0.375, 0.5626, 0.3124, 0.5626, 0.375, 0.5626, 0.375, 0.5626, 0.3124, 0.4374, 0.4376, 0.4374, 0.375, 0.4374, 0.375, 0.4374, 0.4376, 0.4374, 0.4376, 0.4374, 0.375, 0.4374, 0.375, 0.4374, 0.4376, 0.4374, 0.4376, 0.4374, 0.375, 0.4374, 0.375, 0.4374, 0.4376, 0.5626, 0.3124, 0.5626, 0.375, 0.5626, 0.375, 0.5626, 0.3124, 0.4374, 0.4376, 0.4374, 0.375, 0.4374, 0.375, 0.4374, 0.4376, 0.5626, 0.3124, 0.5626, 0.375, 0.5626, 0.375, 0.5626, 0.3124, 0.5626, 0.3124, 0.5626, 0.375, 0.5626, 0.375, 0.5626, 0.3124, 0.4374, 0.4376, 0.4374, 0.375, 0.4374, 0.375, 0.4374, 0.4376, 0.4374, 0.4376, 0.4374, 0.375, 0.4374, 0.375, 0.4374, 0.4376, 0.5626, 0.4376, 0.5626, 0.375, 0.625, 0.375, 0.625, 0.5, 0.4374, 0.3124, 0.4374, 0.375, 0.375, 0.375, 0.375, 0.25, 0.4433, 0.9317, 0.4433, 0.875, 0.4433, 0.875, 0.4433, 0.9317, 0.5567, 0.8183, 0.5567, 0.875, 0.5567, 0.875, 0.5567, 0.8183, 0.5, 0.8183, 0.5567, 0.8183, 0.5567, 0.875, 0.5, 0.875, 0.5567, 0.8183, 0.5567, 0.875, 0.5567, 0.875, 0.5567, 0.8183, 0.4433, 0.9317, 0.4433, 0.875, 0.4433, 0.875, 0.4433, 0.9317, 0.4433, 0.9317, 0.4433, 0.875, 0.4433, 0.875, 0.4433, 0.9317, 0.4433, 0.8183, 0.4433, 0.875, 0.375, 0.875, 0.375, 0.75, 0.5567, 0.9317, 0.5567, 0.875, 0.625, 0.875, 0.625, 1.0, 0.5626, 0.3124, 0.5626, 0.375, 0.5626, 0.375, 0.5626, 0.3124, 0.125, 0.6875, 0.25, 0.6875, 0.25, 0.75, 0.125, 0.75, 0.5567, 0.8183, 0.5567, 0.875, 0.5567, 0.875, 0.5567, 0.8183, 0.625, 0.6875, 0.75, 0.6875, 0.75, 0.75, 0.625, 0.75, 0.5626, 0.3124, 0.5626, 0.375, 0.5626, 0.375, 0.5626, 0.3124, 0.4374, 0.4376, 0.4374, 0.375, 0.4374, 0.375, 0.4374, 0.4376, 0.5626, 0.4376, 0.5, 0.4376, 0.5, 0.4376, 0.5626, 0.4376, 0.4374, 0.3124, 0.5, 0.3124, 0.5, 0.3124, 0.4374, 0.3124, 0.4374, 0.375, 0.4374, 0.3124, 0.4374, 0.3124, 0.4374, 0.375, 0.5, 0.3124, 0.5626, 0.3124, 0.5626, 0.3124, 0.5, 0.3124, 0.5, 0.4376, 0.4374, 0.4376, 0.4374, 0.4376, 0.5, 0.4376, 0.5626, 0.375, 0.5626, 0.4376, 0.5626, 0.4376, 0.5626, 0.375, 0.5, 0.0, 0.625, 0.0, 0.625, 0.25, 0.5, 0.25, 0.5, 0.25, 0.625, 0.25, 0.625, 0.5, 0.5, 0.5, 0.5, 0.5, 0.625, 0.5, 0.625, 0.75, 0.5, 0.75, 0.5, 0.75, 0.625, 0.75, 0.625, 1.0, 0.5, 1.0, 0.375, 0.5, 0.375, 0.75, 0.375, 0.75, 0.375, 0.5, 0.625, 0.5, 0.875, 0.5, 0.875, 0.75, 0.625, 0.75, 0.125, 0.5, 0.375, 0.5, 0.375, 0.75, 0.125, 0.75, 0.375, 0.75, 0.375, 1.0, 0.375, 1.0, 0.375, 0.75, 0.375, 0.25, 0.375, 0.5, 0.375, 0.5, 0.375, 0.25, 0.375, 0.0, 0.375, 0.25, 0.375, 0.25, 0.375, 0.0, 0.375, 0.75, 0.5, 0.75, 0.5, 1.0, 0.375, 1.0, 0.375, 0.5, 0.5, 0.5, 0.5, 0.75, 0.375, 0.75, 0.375, 0.25, 0.5, 0.25, 0.5, 0.5, 0.375, 0.5, 0.375, 0.0, 0.5, 0.0, 0.5, 0.25, 0.375, 0.25, 0.5, 0.0, 0.5, 0.25, 0.625, 0.25, 0.625, 0.0, 0.5, 0.25, 0.5, 0.5, 0.625, 0.5, 0.625, 0.25, 0.5, 0.5, 0.5, 0.75, 0.625, 0.75, 0.625, 0.5, 0.5, 0.75, 0.5, 1.0, 0.625, 1.0, 0.625, 0.75, 0.375, 0.5, 0.375, 0.5, 0.375, 0.75, 0.375, 0.75, 0.625, 0.5, 0.625, 0.75, 0.875, 0.75, 0.875, 0.5, 0.125, 0.5, 0.125, 0.75, 0.375, 0.75, 0.375, 0.5, 0.375, 0.75, 0.375, 0.75, 0.375, 1.0, 0.375, 1.0, 0.375, 0.25, 0.375, 0.25, 0.375, 0.5, 0.375, 0.5, 0.375, 0.0, 0.375, 0.0, 0.375, 0.25, 0.375, 0.25, 0.375, 0.75, 0.375, 1.0, 0.5, 1.0, 0.5, 0.75, 0.375, 0.5, 0.375, 0.75, 0.5, 0.75, 0.5, 0.5, 0.375, 0.25, 0.375, 0.5, 0.5, 0.5, 0.5, 0.25, 0.375, 0.0, 0.375, 0.25, 0.5, 0.25, 0.5, 0.0, 0.375, 0.0, 0.625, 0.0, 0.625, 0.25, 0.375, 0.25, 0.375, 0.25, 0.625, 0.25, 0.625, 0.5, 0.375, 0.5, 0.375, 0.5, 0.625, 0.5, 0.625, 0.75, 0.375, 0.75, 0.375, 0.75, 0.625, 0.75, 0.625, 1.0, 0.375, 1.0, 0.375, 0.25, 0.375, 0.5, 0.375, 0.5, 0.375, 0.25, 0.625, 0.5, 0.875, 0.5, 0.875, 0.75, 0.625, 0.75, 0.375, 0.75, 0.375, 1.0, 0.375, 1.0, 0.375, 0.75, 0.375, 0.0, 0.375, 0.25, 0.375, 0.25, 0.375, 0.0, 0.375, 0.5, 0.375, 0.75, 0.375, 0.75, 0.375, 0.5, 0.375, 0.75, 0.375, 1.0, 0.375, 1.0, 0.375, 0.75, 0.375, 0.5, 0.375, 0.75, 0.375, 0.75, 0.375, 0.5, 0.375, 0.25, 0.375, 0.5, 0.375, 0.5, 0.375, 0.25, 0.375, 0.5, 0.375, 0.75, 0.375, 0.75, 0.375, 0.5, 0.375, 0.0, 0.375, 0.25, 0.375, 0.25, 0.375, 0.0, 0.375, 0.0, 0.375, 0.25, 0.375, 0.25, 0.375, 0.0, 0.375, 0.0, 0.375, 0.25, 0.375, 0.25, 0.375, 0.0, 0.375, 0.75, 0.375, 1.0, 0.375, 1.0, 0.375, 0.75, 0.375, 0.25, 0.375, 0.5, 0.375, 0.5, 0.375, 0.25, 0.125, 0.5, 0.375, 0.5, 0.375, 0.75, 0.125, 0.75, 0.375, 0.75, 0.375, 1.0, 0.375, 1.0, 0.375, 0.75, 0.375, 0.25, 0.375, 0.5, 0.375, 0.5, 0.375, 0.25, 0.375, 0.5, 0.375, 0.75, 0.375, 0.75, 0.375, 0.5, 0.375, 0.0, 0.625, 0.0, 0.625, 0.25, 0.375, 0.25, 0.375, 0.25, 0.625, 0.25, 0.625, 0.5, 0.375, 0.5, 0.375, 0.5, 0.625, 0.5, 0.625, 0.75, 0.375, 0.75, 0.375, 0.75, 0.625, 0.75, 0.625, 1.0, 0.375, 1.0, 0.375, 0.25, 0.375, 0.5, 0.375, 0.5, 0.375, 0.25, 0.625, 0.5, 0.875, 0.5, 0.875, 0.75, 0.625, 0.75, 0.375, 0.75, 0.375, 1.0, 0.375, 1.0, 0.375, 0.75, 0.375, 0.0, 0.375, 0.25, 0.375, 0.25, 0.375, 0.0, 0.375, 0.5, 0.375, 0.75, 0.375, 0.75, 0.375, 0.5, 0.375, 0.75, 0.375, 1.0, 0.375, 1.0, 0.375, 0.75, 0.375, 0.5, 0.375, 0.75, 0.375, 0.75, 0.375, 0.5, 0.375, 0.25, 0.375, 0.5, 0.375, 0.5, 0.375, 0.25, 0.375, 0.5, 0.375, 0.75, 0.375, 0.75, 0.375, 0.5, 0.375, 0.0, 0.375, 0.25, 0.375, 0.25, 0.375, 0.0, 0.375, 0.0, 0.375, 0.25, 0.375, 0.25, 0.375, 0.0, 0.375, 0.0, 0.375, 0.25, 0.375, 0.25, 0.375, 0.0, 0.375, 0.75, 0.375, 1.0, 0.375, 1.0, 0.375, 0.75, 0.375, 0.25, 0.375, 0.5, 0.375, 0.5, 0.375, 0.25, 0.125, 0.5, 0.375, 0.5, 0.375, 0.75, 0.125, 0.75, 0.375, 0.75, 0.375, 1.0, 0.375, 1.0, 0.375, 0.75, 0.375, 0.25, 0.375, 0.5, 0.375, 0.5, 0.375, 0.25, 0.375, 0.5, 0.375, 0.75, 0.375, 0.75, 0.375, 0.5, 0.375, 0.0, 0.625, 0.0, 0.625, 0.25, 0.375, 0.25, 0.375, 0.25, 0.625, 0.25, 0.625, 0.5, 0.375, 0.5, 0.375, 0.5, 0.625, 0.5, 0.625, 0.75, 0.375, 0.75, 0.375, 0.75, 0.625, 0.75, 0.625, 1.0, 0.375, 1.0, 0.375, 0.25, 0.375, 0.5, 0.375, 0.5, 0.375, 0.25, 0.625, 0.5, 0.875, 0.5, 0.875, 0.75, 0.625, 0.75, 0.375, 0.75, 0.375, 1.0, 0.375, 1.0, 0.375, 0.75, 0.375, 0.0, 0.375, 0.25, 0.375, 0.25, 0.375, 0.0, 0.375, 0.5, 0.375, 0.75, 0.375, 0.75, 0.375, 0.5, 0.375, 0.75, 0.375, 1.0, 0.375, 1.0, 0.375, 0.75, 0.375, 0.5, 0.375, 0.75, 0.375, 0.75, 0.375, 0.5, 0.375, 0.25, 0.375, 0.5, 0.375, 0.5, 0.375, 0.25, 0.375, 0.5, 0.375, 0.75, 0.375, 0.75, 0.375, 0.5, 0.375, 0.0, 0.375, 0.25, 0.375, 0.25, 0.375, 0.0, 0.375, 0.0, 0.375, 0.25, 0.375, 0.25, 0.375, 0.0, 0.375, 0.0, 0.375, 0.25, 0.375, 0.25, 0.375, 0.0, 0.375, 0.75, 0.375, 1.0, 0.375, 1.0, 0.375, 0.75, 0.375, 0.25, 0.375, 0.5, 0.375, 0.5, 0.375, 0.25, 0.125, 0.5, 0.375, 0.5, 0.375, 0.75, 0.125, 0.75, 0.375, 0.75, 0.375, 1.0, 0.375, 1.0, 0.375, 0.75, 0.375, 0.25, 0.375, 0.5, 0.375, 0.5, 0.375, 0.25, 0.375, 0.5, 0.375, 0.75, 0.375, 0.75, 0.375, 0.5, 0.375, 0.0, 0.375, 0.25, 0.625, 0.25, 0.625, 0.0, 0.375, 0.25, 0.375, 0.5, 0.625, 0.5, 0.625, 0.25, 0.375, 0.5, 0.375, 0.75, 0.625, 0.75, 0.625, 0.5, 0.375, 0.75, 0.375, 1.0, 0.625, 1.0, 0.625, 0.75, 0.375, 0.25, 0.375, 0.25, 0.375, 0.5, 0.375, 0.5, 0.625, 0.5, 0.625, 0.75, 0.875, 0.75, 0.875, 0.5, 0.375, 0.75, 0.375, 0.75, 0.375, 1.0, 0.375, 1.0, 0.375, 0.0, 0.375, 0.0, 0.375, 0.25, 0.375, 0.25, 0.375, 0.5, 0.375, 0.5, 0.375, 0.75, 0.375, 0.75, 0.375, 0.75, 0.375, 0.75, 0.375, 1.0, 0.375, 1.0, 0.375, 0.5, 0.375, 0.5, 0.375, 0.75, 0.375, 0.75, 0.375, 0.25, 0.375, 0.25, 0.375, 0.5, 0.375, 0.5, 0.375, 0.5, 0.375, 0.5, 0.375, 0.75, 0.375, 0.75, 0.375, 0.0, 0.375, 0.0, 0.375, 0.25, 0.375, 0.25, 0.375, 0.0, 0.375, 0.0, 0.375, 0.25, 0.375, 0.25, 0.375, 0.0, 0.375, 0.0, 0.375, 0.25, 0.375, 0.25, 0.375, 0.75, 0.375, 0.75, 0.375, 1.0, 0.375, 1.0, 0.375, 0.25, 0.375, 0.25, 0.375, 0.5, 0.375, 0.5, 0.125, 0.5, 0.125, 0.75, 0.375, 0.75, 0.375, 0.5, 0.375, 0.75, 0.375, 0.75, 0.375, 1.0, 0.375, 1.0, 0.375, 0.25, 0.375, 0.25, 0.375, 0.5, 0.375, 0.5, 0.375, 0.5, 0.375, 0.5, 0.375, 0.75, 0.375, 0.75, 0.375, 0.0, 0.375, 0.25, 0.625, 0.25, 0.625, 0.0, 0.375, 0.25, 0.375, 0.5, 0.625, 0.5, 0.625, 0.25, 0.375, 0.5, 0.375, 0.75, 0.625, 0.75, 0.625, 0.5, 0.375, 0.75, 0.375, 1.0, 0.625, 1.0, 0.625, 0.75, 0.375, 0.25, 0.375, 0.25, 0.375, 0.5, 0.375, 0.5, 0.625, 0.5, 0.625, 0.75, 0.875, 0.75, 0.875, 0.5, 0.375, 0.75, 0.375, 0.75, 0.375, 1.0, 0.375, 1.0, 0.375, 0.0, 0.375, 0.0, 0.375, 0.25, 0.375, 0.25, 0.375, 0.5, 0.375, 0.5, 0.375, 0.75, 0.375, 0.75, 0.375, 0.75, 0.375, 0.75, 0.375, 1.0, 0.375, 1.0, 0.375, 0.5, 0.375, 0.5, 0.375, 0.75, 0.375, 0.75, 0.375, 0.25, 0.375, 0.25, 0.375, 0.5, 0.375, 0.5, 0.375, 0.5, 0.375, 0.5, 0.375, 0.75, 0.375, 0.75, 0.375, 0.0, 0.375, 0.0, 0.375, 0.25, 0.375, 0.25, 0.375, 0.0, 0.375, 0.0, 0.375, 0.25, 0.375, 0.25, 0.375, 0.0, 0.375, 0.0, 0.375, 0.25, 0.375, 0.25, 0.375, 0.75, 0.375, 0.75, 0.375, 1.0, 0.375, 1.0, 0.375, 0.25, 0.375, 0.25, 0.375, 0.5, 0.375, 0.5, 0.125, 0.5, 0.125, 0.75, 0.375, 0.75, 0.375, 0.5, 0.375, 0.75, 0.375, 0.75, 0.375, 1.0, 0.375, 1.0, 0.375, 0.25, 0.375, 0.25, 0.375, 0.5, 0.375, 0.5, 0.375, 0.5, 0.375, 0.5, 0.375, 0.75, 0.375, 0.75, 0.375, 0.0, 0.375, 0.25, 0.625, 0.25, 0.625, 0.0, 0.375, 0.25, 0.375, 0.5, 0.625, 0.5, 0.625, 0.25, 0.375, 0.5, 0.375, 0.75, 0.625, 0.75, 0.625, 0.5, 0.375, 0.75, 0.375, 1.0, 0.625, 1.0, 0.625, 0.75, 0.375, 0.25, 0.375, 0.25, 0.375, 0.5, 0.375, 0.5, 0.625, 0.5, 0.625, 0.75, 0.875, 0.75, 0.875, 0.5, 0.375, 0.75, 0.375, 0.75, 0.375, 1.0, 0.375, 1.0, 0.375, 0.0, 0.375, 0.0, 0.375, 0.25, 0.375, 0.25, 0.375, 0.5, 0.375, 0.5, 0.375, 0.75, 0.375, 0.75, 0.375, 0.75, 0.375, 0.75, 0.375, 1.0, 0.375, 1.0, 0.375, 0.5, 0.375, 0.5, 0.375, 0.75, 0.375, 0.75, 0.375, 0.25, 0.375, 0.25, 0.375, 0.5, 0.375, 0.5, 0.375, 0.5, 0.375, 0.5, 0.375, 0.75, 0.375, 0.75, 0.375, 0.0, 0.375, 0.0, 0.375, 0.25, 0.375, 0.25, 0.375, 0.0, 0.375, 0.0, 0.375, 0.25, 0.375, 0.25, 0.375, 0.0, 0.375, 0.0, 0.375, 0.25, 0.375, 0.25, 0.375, 0.75, 0.375, 0.75, 0.375, 1.0, 0.375, 1.0, 0.375, 0.25, 0.375, 0.25, 0.375, 0.5, 0.375, 0.5, 0.125, 0.5, 0.125, 0.75, 0.375, 0.75, 0.375, 0.5, 0.375, 0.75, 0.375, 0.75, 0.375, 1.0, 0.375, 1.0, 0.375, 0.25, 0.375, 0.25, 0.375, 0.5, 0.375, 0.5, 0.375, 0.5, 0.375, 0.5, 0.375, 0.75, 0.375, 0.75, 0.5938, 0.0, 0.625, 0.0, 0.625, 0.25, 0.5938, 0.25, 0.5938, 0.25, 0.625, 0.25, 0.625, 0.5, 0.5938, 0.5, 0.5938, 0.5, 0.625, 0.5, 0.625, 0.75, 0.5938, 0.75, 0.5938, 0.75, 0.625, 0.75, 0.625, 1.0, 0.5938, 1.0, 0.125, 0.5, 0.375, 0.5, 0.375, 0.75, 0.125, 0.75, 0.625, 0.5, 0.875, 0.5, 0.875, 0.75, 0.625, 0.75, 0.375, 0.75, 0.5, 0.75, 0.5, 1.0, 0.375, 1.0, 0.375, 0.5, 0.5, 0.5, 0.5, 0.75, 0.375, 0.75, 0.375, 0.25, 0.5, 0.25, 0.5, 0.5, 0.375, 0.5, 0.375, 0.0, 0.5, 0.0, 0.5, 0.25, 0.375, 0.25, 0.5312, 0.75, 0.5625, 0.75, 0.5625, 1.0, 0.5313, 1.0, 0.5312, 0.5, 0.5625, 0.5, 0.5625, 0.75, 0.5312, 0.75, 0.5312, 0.25, 0.5625, 0.25, 0.5625, 0.5, 0.5312, 0.5, 0.5312, 0.0, 0.5625, 0.0, 0.5625, 0.25, 0.5312, 0.25, 0.5625, 0.75, 0.5938, 0.75, 0.5938, 1.0, 0.5625, 1.0, 0.5625, 0.5, 0.5938, 0.5, 0.5938, 0.75, 0.5625, 0.75, 0.5625, 0.25, 0.5938, 0.25, 0.5938, 0.5, 0.5625, 0.5, 0.5625, 0.0, 0.5938, 0.0, 0.5938, 0.25, 0.5625, 0.25, 0.5, 0.0, 0.5312, 0.0, 0.5312, 0.25, 0.5, 0.25, 0.5, 0.25, 0.5312, 0.25, 0.5312, 0.5, 0.5, 0.5, 0.5, 0.5, 0.5312, 0.5, 0.5312, 0.75, 0.5, 0.75, 0.5, 0.75, 0.5312, 0.75, 0.5313, 1.0, 0.5, 1.0, 0.5938, 0.0, 0.5938, 0.25, 0.625, 0.25, 0.625, 0.0, 0.5938, 0.25, 0.5938, 0.5, 0.625, 0.5, 0.625, 0.25, 0.5938, 0.5, 0.5938, 0.75, 0.625, 0.75, 0.625, 0.5, 0.5938, 0.75, 0.5938, 1.0, 0.625, 1.0, 0.625, 0.75, 0.125, 0.5, 0.125, 0.75, 0.375, 0.75, 0.375, 0.5, 0.625, 0.5, 0.625, 0.75, 0.875, 0.75, 0.875, 0.5, 0.375, 0.75, 0.375, 1.0, 0.5, 1.0, 0.5, 0.75, 0.375, 0.5, 0.375, 0.75, 0.5, 0.75, 0.5, 0.5, 0.375, 0.25, 0.375, 0.5, 0.5, 0.5, 0.5, 0.25, 0.375, 0.0, 0.375, 0.25, 0.5, 0.25, 0.5, 0.0, 0.5312, 0.75, 0.5313, 1.0, 0.5625, 1.0, 0.5625, 0.75, 0.5312, 0.5, 0.5312, 0.75, 0.5625, 0.75, 0.5625, 0.5, 0.5312, 0.25, 0.5312, 0.5, 0.5625, 0.5, 0.5625, 0.25, 0.5312, 0.0, 0.5312, 0.25, 0.5625, 0.25, 0.5625, 0.0, 0.5625, 0.75, 0.5625, 1.0, 0.5938, 1.0, 0.5938, 0.75, 0.5625, 0.5, 0.5625, 0.75, 0.5938, 0.75, 0.5938, 0.5, 0.5625, 0.25, 0.5625, 0.5, 0.5938, 0.5, 0.5938, 0.25, 0.5625, 0.0, 0.5625, 0.25, 0.5938, 0.25, 0.5938, 0.0, 0.5, 0.0, 0.5, 0.25, 0.5312, 0.25, 0.5312, 0.0, 0.5, 0.25, 0.5, 0.5, 0.5312, 0.5, 0.5312, 0.25, 0.5, 0.5, 0.5, 0.75, 0.5312, 0.75, 0.5312, 0.5, 0.5, 0.75, 0.5, 1.0, 0.5313, 1.0, 0.5312, 0.75])
me_cube.materials.append(mat_material)
me_cube.materials.append(mat_material_001)
me_cube.materials.append(mat_material_002)
me_cube.use_remesh_preserve_volume = False
me_cube.use_remesh_preserve_attributes = False
me_cube.use_mirror_vertex_groups = False
me_cube.update()
arm_armature_002 = bpy.data.armatures.new('Armature.002')  # bones are not reproduced

# ---- objects
ob_cube = bpy.data.objects.new('Cube', me_cube)
ob_armature = bpy.data.objects.new('Armature', arm_armature_002)

# ---- transforms, parenting, visibility, modifiers, constraints
ob_cube.parent = ob_armature
ob_cube.matrix_parent_inverse = Matrix(((0.6653, -0.0, -0.0, 4.819e-18), (-0.0, 0.03361, 0.6644, 0.006326), (0.0, -0.6644, 0.03361, 0.3045), (0.0, 0.0, -0.0, 1.0)))
ob_cube.location = (0.0, 0.0, 0.0)
ob_cube.lock_rotations_4d = False
ob_cube.empty_display_type = 'ARROWS'
ob_cube.lineart.crease_threshold = 0.0
_vg = ob_cube.vertex_groups.new(name='Bone')
for _i, _w in zip([0, 1, 2, 3, 4, 5, 6, 7, 8, 9, 10, 11, 12, 13, 14, 15, 16, 19, 24, 25, 26, 27, 28, 29, 32, 52, 53, 54, 55, 56, 57, 58, 59, 60, 61, 62, 63, 64, 65, 66, 67, 68, 69, 70, 71, 76, 77, 78, 79, 90, 91, 92, 93, 94, 95, 96, 97, 98, 99, 100, 101, 103, 105, 108, 109, 110, 112, 122, 123, 124, 125, 126, 127, 132, 133, 134, 135, 136, 170, 171, 172, 173, 174, 175, 176, 177, 178, 179, 180, 181, 182, 183, 184, 185, 186, 187, 188, 189, 190, 191, 192, 193, 194, 195, 196, 197, 198, 199, 200, 201, 202, 203, 204, 205, 206, 207, 208, 209, 210, 211, 212, 213, 214, 215, 216, 217, 218, 219, 220, 221, 222, 223, 224, 225, 226, 227, 228, 229, 230, 231, 232, 233, 234, 235, 236, 237, 238, 239, 240, 241, 242, 243, 244, 245, 246, 247, 248, 249, 250, 251, 252, 253, 254, 255, 256, 257, 258, 259, 260, 261, 262, 263, 264, 265, 266, 267, 268, 269, 270, 271, 272, 273, 274, 275, 276, 277, 278, 279, 280, 281, 282, 283, 284, 285, 286, 287, 288, 289, 290, 291, 292, 293, 294, 295, 296, 297, 298, 299, 300, 301, 302, 303, 304, 305, 306, 307, 308, 309, 310, 311, 312, 313, 314, 315, 316, 317, 318, 319, 320, 321, 322, 323, 324, 325, 326, 327, 328, 329, 330, 331, 332, 333, 334, 335, 336, 337, 338, 339, 340, 341, 342, 343, 344, 345, 346, 347, 348, 349, 350, 351, 352, 353, 354, 355, 356, 357, 358, 359, 360, 361], [1.0, 1.0, 1.0, 1.0, 1.0, 1.0, 1.0, 1.0, 1.0, 1.0, 1.0, 1.0, 0.1478, 0.02161, 0.01973, 0.1447, 0.03093, 0.02561, 1.0, 1.0, 1.0, 1.0, 0.06162, 0.05855, 0.0007946, 1.0, 1.0, 1.0, 1.0, 1.0, 1.0, 1.0, 1.0, 1.0, 1.0, 1.0, 1.0, 1.0, 1.0, 1.0, 1.0, 1.0, 1.0, 0.06694, 0.07279, 1.0, 1.0, 0.007083, 0.009445, 1.0, 1.0, 1.0, 1.0, 1.0, 1.0, 1.0, 1.0, 1.0, 1.0, 1.0, 1.0, 0.1789, 0.02833, 1.0, 1.0, 0.0798, 0.007649, 1.0, 1.0, 1.0, 1.0, 1.0, 1.0, 0.1565, 0.1565, 0.06589, 0.06325, 0.2095, 1.0, 1.0, 1.0, 1.0, 1.0, 1.0, 1.0, 1.0, 1.0, 1.0, 1.0, 1.0, 1.0, 1.0, 1.0, 1.0, 1.0, 1.0, 1.0, 1.0, 1.0, 1.0, 1.0, 1.0, 1.0, 1.0, 1.0, 1.0, 1.0, 1.0, 1.0, 1.0, 1.0, 1.0, 1.0, 1.0, 1.0, 1.0, 1.0, 1.0, 1.0, 1.0, 1.0, 1.0, 1.0, 1.0, 1.0, 1.0, 1.0, 1.0, 1.0, 1.0, 1.0, 1.0, 1.0, 1.0, 1.0, 1.0, 1.0, 1.0, 1.0, 1.0, 1.0, 1.0, 1.0, 1.0, 1.0, 1.0, 1.0, 1.0, 1.0, 1.0, 1.0, 1.0, 1.0, 1.0, 1.0, 1.0, 1.0, 1.0, 1.0, 1.0, 1.0, 1.0, 1.0, 1.0, 1.0, 1.0, 1.0, 1.0, 1.0, 1.0, 1.0, 1.0, 1.0, 1.0, 1.0, 1.0, 1.0, 1.0, 1.0, 1.0, 1.0, 1.0, 1.0, 1.0, 1.0, 1.0, 1.0, 1.0, 1.0, 1.0, 1.0, 1.0, 1.0, 1.0, 1.0, 1.0, 1.0, 1.0, 1.0, 1.0, 1.0, 1.0, 1.0, 1.0, 1.0, 1.0, 1.0, 1.0, 1.0, 1.0, 1.0, 1.0, 1.0, 1.0, 1.0, 1.0, 1.0, 1.0, 1.0, 1.0, 1.0, 1.0, 0.2966, 0.102, 0.3779, 0.1041, 0.323, 0.1018, 0.4113, 0.1041, 0.1182, 0.152, 0.162, 0.1171, 0.09975, 0.1205, 0.1208, 0.1002, 0.0989, 0.1111, 0.1111, 0.09941, 0.1322, 0.1324, 0.1059, 0.1059, 0.2706, 0.05974, 0.3552, 0.06155, 0.2974, 0.05954, 0.3902, 0.06153, 0.07487, 0.1145, 0.1241, 0.07391, 0.05849, 0.07439, 0.07475, 0.05844, 0.05726, 0.06701, 0.06704, 0.05747, 0.08242, 0.08458, 0.06304, 0.06401]): _vg.add([_i], _w, 'REPLACE')
_vg = ob_cube.vertex_groups.new(name='Bone.001')
for _i, _w in zip([0, 1, 2, 3, 4, 5, 6, 7, 8, 9, 10, 11, 12, 13, 14, 15, 16, 17, 18, 19, 20, 21, 22, 23, 24, 25, 26, 27, 28, 29, 32, 33, 52, 53, 54, 55, 56, 57, 58, 59, 60, 61, 62, 63, 64, 65, 66, 67, 68, 69, 70, 71, 72, 73, 74, 75, 76, 77, 78, 79, 80, 81, 82, 83, 84, 85, 90, 91, 92, 93, 94, 95, 96, 97, 98, 100, 101, 102, 103, 104, 105, 106, 107, 108, 122, 123, 124, 125, 126, 127, 129, 132, 133, 134, 135, 138, 139, 140, 141, 142, 143, 144, 145, 146, 147, 148, 149, 150, 151, 152, 153, 154, 155, 156, 157, 158, 159, 160, 161, 162, 163, 164, 165, 166, 167, 168, 169, 170, 171, 172, 173, 174, 175, 176, 177, 178, 179, 180, 181, 182, 183, 184, 185, 186, 187, 188, 189, 190, 191, 192, 193, 194, 195, 196, 197, 198, 199, 200, 201, 202, 203, 204, 205, 206, 207, 208, 209, 210, 211, 212, 213, 214, 215, 216, 217, 218, 219, 220, 221, 222, 223, 224, 225, 226, 227, 228, 229, 230, 231, 232, 233, 234, 235, 236, 237, 238, 239, 240, 241, 242, 243, 244, 245, 246, 247, 248, 249, 250, 251, 252, 253, 254, 255, 256, 257, 258, 259, 260, 261, 262, 263, 264, 265, 266, 267, 268, 269, 270, 271, 272, 273, 274, 275, 276, 277, 278, 279, 280, 281, 282, 283, 284, 285, 286, 287, 288, 289, 290, 291, 292, 293, 294, 295, 296, 297, 298, 299, 300, 301, 302, 303, 304, 305, 306, 307, 308, 309, 310, 311, 312, 313, 314, 316, 320, 322, 326, 327, 334, 337, 338, 340, 342, 344, 346, 350, 351, 358, 361], [0.0, 0.0, 1.0, 1.0, 0.0, 0.0, 1.0, 1.0, 5.408e-07, 0.1015, 0.09792, 1.435e-07, 1.0, 1.0, 1.0, 1.0, 1.0, 1.0, 1.0, 1.0, 1.0, 1.0, 1.0, 1.0, 0.0, 0.0, 0.0, 0.0, 0.0, 0.0, 0.0, 0.0, 2.816e-10, 0.001872, 0.00235, 1.212e-10, 0.0, 6.773e-05, 7.346e-05, 0.0, 2.912e-05, 0.0, 4.73e-10, 0.0, 0.0, 0.01137, 0.01158, 0.0, 1.0, 1.0, 1.0, 1.0, 1.0, 1.0, 1.0, 1.0, 0.0, 0.0, 0.0, 0.0, 0.0, 0.0, 0.0, 0.0, 0.0, 0.0, 1.716e-07, 1.756e-07, 2.994e-09, 3.036e-09, 1.62e-06, 2.643e-06, 0.0, 0.1866, 0.001104, 1.0, 1.0, 1.0, 1.0, 1.0, 1.0, 1.0, 1.0, 0.0, 0.002938, 0.0001549, 0.0001411, 0.0008818, 0.008413, 0.0, 1.0, 0.0, 0.0, 0.0, 0.0, 1.0, 1.0, 1.0, 1.0, 1.0, 1.0, 1.0, 1.0, 1.0, 1.0, 1.0, 1.0, 1.0, 1.0, 1.0, 1.0, 1.0, 1.0, 1.0, 1.0, 1.0, 1.0, 1.0, 1.0, 1.0, 1.0, 1.0, 1.0, 1.0, 1.0, 1.0, 1.0, 2.081e-06, 0.05899, 1.95e-05, 0.06167, 1.614e-06, 0.004795, 2.202e-05, 0.01437, 2.941e-05, 3.536e-05, 0.008554, 1.883e-05, 7.934e-06, 1.436e-06, 1.89e-05, 1.529e-07, 1.833e-05, 3.668e-05, 5.254e-05, 9.161e-07, 0.006378, 0.003154, 0.0001397, 3.336e-05, 4.417e-08, 0.0001436, 1.714e-07, 1.022e-06, 1.225e-08, 0.0001153, 0.0005373, 7.177e-06, 1.663e-10, 1.861e-06, 0.0003334, 0.0002109, 0.0002874, 1.377e-05, 0.002907, 1.474e-05, 9.227e-07, 5.809e-09, 0.0157, 8.599e-07, 0.01288, 0.001762, 1.953e-05, 0.002747, 0.0, 0.0, 0.0, 0.0, 0.0, 0.0, 0.0, 0.0, 0.0, 0.0, 0.0, 0.0, 0.0, 0.0, 0.0, 0.0, 0.0, 0.0, 0.0, 0.0, 0.0, 0.0, 0.0, 0.0, 6.171e-06, 0.07614, 2.135e-05, 0.06252, 5.536e-06, 0.0154, 6.01e-05, 0.01115, 5.729e-06, 0.0009445, 0.0004023, 0.0002642, 2.548e-06, 0.001918, 3.196e-07, 3.976e-09, 3.31e-06, 0.0001011, 3.01e-06, 2.383e-07, 0.01382, 0.05671, 0.01231, 0.0282, 2.145e-06, 0.0001004, 5.767e-06, 0.0002139, 3.019e-10, 0.0002482, 4.08e-05, 5.654e-07, 2.057e-06, 3.604e-05, 2.166e-05, 0.00029, 0.0002634, 2.938e-05, 0.000277, 1.012e-08, 0.002543, 4.976e-07, 0.005958, 7.553e-13, 0.006823, 0.007095, 0.007044, 0.005773, 2.048e-09, 0.0006003, 2.867e-07, 9.892e-05, 2.617e-07, 0.02325, 0.001479, 0.001163, 0.004187, 0.0002276, 0.0, 0.001252, 1.81e-07, 1.383e-06, 0.0001495, 1.264e-09, 0.0004444, 3.281e-06, 0.01439, 8.786e-06, 1.852e-05, 3.497e-06, 1.415e-07, 9.838e-07, 0.0, 0.0, 0.0, 0.0, 0.0, 0.0, 0.0, 0.0, 0.0, 0.0, 0.0, 0.0, 0.0, 0.0, 0.0, 0.0, 0.0]): _vg.add([_i], _w, 'REPLACE')
_vg = ob_cube.vertex_groups.new(name='Bone.002')
for _i, _w in zip([0, 1, 2, 3, 4, 5, 6, 7, 8, 9, 10, 11, 12, 13, 14, 15, 16, 17, 18, 19, 20, 21, 22, 23, 24, 25, 26, 27, 28, 29, 30, 31, 32, 33, 34, 35, 36, 37, 38, 39, 40, 41, 42, 43, 44, 45, 46, 47, 48, 49, 50, 51, 52, 53, 54, 55, 56, 57, 58, 59, 60, 61, 62, 63, 64, 65, 66, 67, 68, 69, 70, 71, 72, 73, 74, 75, 76, 77, 78, 79, 80, 81, 82, 83, 84, 85, 86, 87, 88, 89, 90, 91, 92, 93, 94, 95, 96, 97, 98, 99, 100, 101, 103, 104, 105, 106, 107, 108, 109, 110, 111, 112, 113, 114, 115, 116, 117, 118, 119, 120, 121, 122, 123, 124, 125, 126, 127, 128, 129, 130, 131, 132, 133, 134, 135, 136, 137, 139, 141, 143, 145, 150, 152, 153, 155, 157, 159, 161, 166, 168, 169, 170, 171, 172, 173, 174, 175, 176, 177, 178, 179, 180, 181, 182, 183, 184, 185, 186, 187, 188, 189, 190, 191, 192, 193, 194, 195, 196, 197, 198, 199, 200, 201, 202, 203, 204, 205, 206, 207, 208, 209, 210, 211, 212, 213, 214, 215, 216, 217, 218, 219, 220, 221, 222, 223, 224, 225, 226, 227, 228, 229, 230, 231, 232, 233, 234, 235, 236, 237, 238, 239, 240, 241, 242, 243, 244, 245, 246, 247, 248, 249, 250, 251, 252, 253, 254, 255, 256, 257, 258, 259, 260, 261, 262, 263, 264, 265, 266, 267, 268, 269, 270, 271, 272, 273, 274, 275, 276, 277, 278, 279, 280, 281, 282, 283, 284, 285, 286, 287, 288, 289, 290, 291, 292, 293, 294, 295, 296, 297, 298, 299, 300, 301, 302, 303, 304, 305, 306, 307, 308, 309, 310, 311, 312, 313, 314, 316, 318, 320, 323, 324, 335, 338, 340, 342, 344, 347, 348, 358, 359], [1.0, 1.0, 0.0, 0.0, 1.0, 1.0, 0.0, 0.0, 0.0, 0.0, 0.0, 0.0, 0.0, 0.0, 0.0, 0.0, 0.0, 0.0, 0.0, 0.0, 0.0, 0.0, 0.0, 0.0, 1.221e-16, 3.636e-15, 0.0003836, 0.0005913, 1.0, 1.0, 1.0, 1.0, 1.0, 1.0, 1.0, 1.0, 1.0, 1.0, 1.0, 1.0, 1.0, 1.0, 1.0, 1.0, 1.0, 1.0, 1.0, 1.0, 1.0, 1.0, 1.0, 1.0, 3.258e-12, 0.0, 0.000428, 2.067e-12, 3.36e-11, 0.0, 0.0001858, 4.456e-12, 1.828e-06, 1.825e-08, 2.122e-08, 0.0006821, 0.0005295, 0.0, 0.0, 0.0006987, 0.0, 0.0, 0.0, 0.0, 0.0, 0.0, 0.0, 0.0, 1.0, 1.0, 1.0, 1.0, 1.0, 1.0, 1.0, 1.0, 1.0, 1.0, 1.0, 1.0, 1.0, 1.0, 0.0006597, 0.001231, 0.0007952, 2.816e-05, 0.0005398, 0.0006744, 5.044e-05, 0.0, 0.0, 0.0001779, 0.0, 0.0, 0.0, 0.0, 0.0, 0.0, 0.0, 1.0, 1.0, 1.0, 1.0, 1.0, 1.0, 1.0, 1.0, 1.0, 1.0, 1.0, 1.0, 1.0, 1.0, 0.000575, 0.0001807, 0.0, 0.0003379, 2.056e-05, 0.004113, 1.0, 0.0, 1.0, 1.0, 1.0, 1.0, 1.0, 1.0, 1.0, 1.0, 0.0, 0.0, 0.0, 0.0, 0.0, 0.0, 0.0, 0.0, 0.0, 0.0, 0.0, 0.0, 0.0, 0.0, 5.225e-07, 0.05272, 0.0003249, 0.001286, 0.0, 0.002012, 0.000207, 0.0001359, 0.0, 2.148e-11, 0.0001315, 3.58e-11, 4.361e-05, 8.842e-10, 4.929e-06, 2.481e-13, 0.0002054, 0.0, 1.908e-06, 1.053e-08, 4.236e-06, 5.921e-05, 3.085e-06, 0.0006958, 6.443e-09, 0.00325, 3.312e-06, 1.08e-08, 7.494e-09, 0.000395, 2.888e-06, 0.001236, 1.365e-05, 0.0006855, 2.946e-06, 0.000111, 2.092e-08, 0.0, 0.00108, 1.249e-06, 2.703e-07, 6.728e-10, 0.0001085, 5.438e-05, 1.233e-05, 0.0003124, 1.137e-05, 0.0003623, 4.525e-16, 4.993e-05, 1.315e-10, 1.382e-08, 2.173e-07, 4.15e-08, 5.942e-16, 0.0, 1.409e-06, 1.709e-05, 0.0002665, 0.0008517, 7.806e-06, 1.515e-08, 0.0006188, 1.608e-05, 2.038e-07, 2.087e-05, 0.0, 0.0001076, 2.787e-05, 0.005853, 4.507e-05, 3.423e-05, 2.181e-06, 0.04457, 0.0001323, 0.0183, 0.0, 0.003608, 0.0006151, 0.0006224, 5.834e-07, 1.428e-08, 8.432e-06, 7.736e-11, 5.284e-05, 1.726e-11, 1.164e-07, 3.27e-10, 0.0004417, 4.138e-05, 2.947e-08, 1.265e-08, 3.711e-05, 0.002645, 5.15e-06, 0.0005699, 1.032e-06, 0.002173, 5.896e-05, 0.002062, 3.445e-08, 9.631e-06, 5.977e-05, 4.031e-05, 4.567e-05, 3.916e-06, 4.516e-05, 3.624e-07, 9.628e-09, 1.444e-08, 0.0002326, 2.368e-08, 0.001864, 5.811e-07, 0.0006316, 1.276e-08, 9.22e-05, 7.801e-05, 6.683e-05, 0.0001594, 2.414e-15, 0.0003727, 1.001e-10, 3.027e-07, 4.665e-12, 9.053e-08, 2.083e-12, 1.004e-07, 0.0002433, 7.066e-05, 2.716e-05, 2.249e-05, 9.293e-05, 3.456e-06, 0.0006976, 4.644e-08, 5.247e-06, 1.209e-07, 1.151e-05, 1.938e-06, 1.817e-05, 0.0002881, 0.0005919, 2.357e-05, 0.0, 0.0, 0.0, 0.0, 0.0, 0.0, 0.0, 0.0, 0.0, 0.0, 0.0, 0.0, 0.0, 0.0, 0.0]): _vg.add([_i], _w, 'REPLACE')
_vg = ob_cube.vertex_groups.new(name='Bone.003')
for _i, _w in zip([0, 1, 2, 3, 4, 5, 6, 7, 8, 9, 10, 11, 12, 13, 14, 15, 16, 17, 18, 19, 24, 25, 26, 27, 28, 29, 30, 31, 32, 33, 34, 35, 36, 37, 38, 39, 40, 41, 42, 44, 45, 46, 52, 53, 54, 55, 56, 57, 58, 59, 60, 61, 62, 63, 64, 65, 66, 67, 68, 69, 70, 71, 76, 77, 78, 79, 80, 81, 82, 83, 84, 85, 90, 91, 92, 93, 94, 95, 96, 97, 98, 99, 100, 101, 102, 103, 104, 105, 108, 109, 110, 111, 112, 113, 114, 115, 116, 117, 118, 122, 123, 124, 125, 126, 127, 130, 131, 132, 133, 134, 135, 136, 137, 139, 143, 155, 159, 166, 170, 171, 172, 173, 174, 175, 176, 177, 178, 179, 180, 181, 182, 183, 184, 185, 186, 188, 190, 194, 195, 196, 197, 198, 199, 200, 201, 202, 204, 206, 218, 219, 220, 221, 222, 223, 224, 225, 226, 227, 228, 229, 230, 231, 232, 233, 234, 235, 236, 237, 238, 239, 240, 241, 242, 243, 244, 245, 246, 247, 248, 249, 250, 251, 252, 253, 254, 255, 256, 257, 258, 259, 266, 267, 268, 269, 270, 271, 272, 273, 274, 276, 278, 290, 291, 292, 293, 294, 295, 296, 297, 298, 299, 300, 301, 302, 303, 304, 305, 306, 307, 308, 309, 310, 311, 312, 313, 314, 315, 316, 317, 318, 319, 320, 321, 322, 323, 324, 325, 326, 327, 328, 329, 330, 331, 332, 333, 334, 335, 336, 337, 338, 339, 340, 341, 342, 343, 344, 345, 346, 347, 348, 349, 350, 351, 352, 353, 354, 355, 356, 357, 358, 359, 360, 361], [0.0, 0.0, 0.0, 0.0, 0.0, 0.0, 0.0, 0.0, 0.0, 0.007356, 0.0, 0.0, 0.0, 0.0, 0.0, 0.0, 0.0, 0.0, 0.0, 0.0, 0.0, 0.0, 4.865e-06, 0.001648, 0.0, 0.0, 0.0, 0.0, 0.0, 0.0, 0.0, 0.0, 0.0, 0.0, 0.0, 0.0, 0.0, 0.0, 0.0, 0.0, 0.0, 0.0, 0.0, 4.285e-06, 0.000195, 0.0, 0.0, 2.398e-05, 0.000454, 0.0, 9.775e-06, 0.0, 0.0, 9.499e-08, 0.0, 0.01519, 0.0, 7.413e-06, 0.0, 0.0, 0.0, 0.0, 0.0, 0.0, 0.0, 0.0, 0.0, 0.0, 0.0, 0.0, 0.0, 0.0, 0.0, 0.005877, 0.01684, 0.0, 0.0, 0.0001692, 0.0, 0.002137, 0.0, 0.001584, 0.0, 0.0, 0.0, 0.0, 0.0, 0.0, 0.0, 0.0, 0.0, 0.0, 0.0, 0.0, 0.0, 0.0, 0.0, 0.0, 0.0, 0.0, 6.47e-05, 0.0, 0.0001684, 0.004852, 0.0, 0.0, 0.0, 0.0, 0.0, 0.0, 0.0, 0.0, 0.0, 0.0, 0.0, 0.0, 0.0, 0.0, 0.0, 0.0, 0.0, 0.0, 0.0, 0.0, 0.0, 0.0, 0.0, 0.0, 0.0, 0.0, 0.0, 0.0, 0.0, 0.0, 0.0, 0.0, 0.0, 0.0, 0.0, 0.0, 0.0, 0.0, 0.0, 0.0, 0.0, 0.0, 0.0, 0.0, 0.0, 0.0, 0.0, 0.0, 0.0, 0.0, 0.0, 0.0, 0.0, 0.0, 0.0, 0.0, 0.0, 0.0, 0.0, 0.0, 0.0, 0.0, 0.0, 0.0, 0.0, 0.0, 0.0, 0.0, 0.0, 0.0, 0.0, 0.0, 0.0, 0.0, 0.0, 0.0, 0.0, 0.0, 0.0, 0.0, 0.0, 0.0, 0.0, 0.0, 0.0, 0.0, 0.0, 0.0, 0.0, 0.0, 0.0, 0.0, 0.0, 0.0, 0.0, 0.0, 0.0, 3.14e-07, 0.0223, 5.908e-07, 8.798e-06, 0.004124, 0.0003783, 2.88e-07, 1.028e-05, 0.0006165, 0.0, 0.0002116, 1.803e-05, 0.005061, 3.115e-06, 0.001162, 3.312e-06, 2.787e-05, 3.91e-05, 9.879e-06, 1.251e-05, 0.0001875, 0.0005419, 9.169e-07, 8.077e-05, 1.0, 1.0, 1.0, 1.0, 1.0, 1.0, 1.0, 1.0, 1.0, 1.0, 1.0, 1.0, 1.0, 1.0, 1.0, 1.0, 1.0, 1.0, 1.0, 1.0, 1.0, 1.0, 1.0, 1.0, 0.0002468, 0.0001241, 1.411e-05, 0.006425, 1.652e-05, 0.001647, 0.001337, 0.0002122, 0.0001658, 3.684e-05, 2.831e-16, 2.746e-13, 0.00217, 0.0, 7.801e-22, 0.0002612, 6.831e-05, 0.001452, 2.612e-06, 0.004514, 0.0003204, 1.148e-29, 1.535e-09, 0.009045]): _vg.add([_i], _w, 'REPLACE')
_vg = ob_cube.vertex_groups.new(name='Bone.004')
for _i, _w in zip([0, 1, 2, 3, 4, 5, 6, 8, 9, 10, 11, 13, 14, 15, 17, 18, 24, 25, 26, 27, 28, 29, 30, 31, 32, 34, 35, 36, 38, 39, 40, 41, 42, 43, 44, 46, 47, 53, 54, 55, 56, 57, 58, 59, 60, 61, 62, 63, 64, 65, 66, 67, 68, 69, 70, 71, 73, 76, 77, 78, 79, 80, 81, 82, 83, 84, 85, 86, 90, 91, 92, 93, 94, 95, 96, 97, 98, 99, 100, 101, 102, 103, 104, 108, 109, 110, 111, 112, 113, 114, 115, 116, 117, 118, 119, 122, 123, 124, 125, 126, 127, 130, 131, 132, 133, 134, 135, 136, 137, 139, 141, 143, 145, 152, 153, 155, 170, 171, 172, 173, 174, 175, 176, 177, 178, 179, 180, 181, 182, 183, 184, 185, 186, 187, 188, 189, 190, 191, 192, 193, 194, 195, 196, 197, 198, 199, 200, 201, 202, 203, 204, 205, 208, 209, 212, 213, 216, 217, 218, 219, 220, 221, 222, 223, 224, 225, 226, 227, 228, 229, 230, 231, 232, 233, 234, 235, 236, 237, 238, 239, 240, 241, 242, 243, 244, 245, 246, 247, 248, 249, 251, 252, 253, 255, 256, 257, 259, 261, 263, 265, 266, 267, 268, 269, 270, 271, 272, 273, 275, 277, 279, 281, 283, 285, 290, 291, 293, 294, 295, 296, 297, 298, 299, 300, 301, 302, 304, 314, 315, 316, 317, 318, 319, 320, 321, 322, 323, 324, 325, 326, 327, 328, 329, 330, 331, 332, 333, 334, 335, 336, 337, 338, 339, 340, 341, 342, 343, 344, 345, 346, 347, 348, 349, 350, 351, 352, 353, 354, 355, 356, 357, 358, 359, 360, 361], [3.466e-12, 0.0, 0.0, 0.0, 0.0, 0.0, 0.0, 0.0, 0.0, 0.000113, 0.0, 0.0, 0.0, 0.0, 0.0, 0.0, 3.669e-15, 0.0, 0.0, 3.525e-22, 0.0, 0.0, 0.0, 0.0, 0.0, 0.0, 0.0, 0.0, 0.0, 0.0, 0.0, 0.0, 0.0, 0.0, 0.0, 0.0, 0.0, 1.579e-07, 5.517e-10, 3.728e-08, 0.0, 2.015e-08, 8.66e-08, 1.681e-06, 5.406e-17, 3.974e-10, 0.0, 0.0, 1.228e-10, 0.0, 0.0006666, 0.0, 0.0, 0.0, 0.0, 0.0, 0.0, 0.0, 0.0, 0.0, 0.0, 0.0, 0.0, 0.0, 0.0, 0.0, 0.0, 0.0, 2.809e-07, 0.0, 0.0, 8.071e-06, 1.275e-08, 0.0, 0.0, 8.302e-05, 0.0, 1.011e-16, 0.0, 0.0, 0.0, 0.0, 0.0, 0.0, 0.0, 0.0, 0.0, 0.0, 0.0, 0.0, 0.0, 0.0, 0.0, 0.0, 0.0, 0.0, 1.739e-11, 0.0, 1.415e-09, 0.0, 0.0, 0.0, 0.0, 0.0, 0.0, 0.0, 0.0, 0.0, 0.0, 0.0, 0.0, 0.0, 0.0, 0.0, 0.0, 0.0, 0.0, 0.0, 0.0, 0.0, 0.0, 0.0, 0.0, 0.0, 0.0, 0.0, 0.0, 0.0, 0.0, 0.0, 0.0, 0.0, 0.0, 0.0, 0.0, 0.0, 0.0, 0.0, 0.0, 0.0, 0.0, 0.0, 0.0, 0.0, 0.0, 0.0, 0.0, 0.0, 0.0, 0.0, 0.0, 0.0, 0.0, 0.0, 0.0, 0.0, 0.0, 0.0, 3.082e-13, 0.0008923, 8.918e-10, 1.027e-05, 5.987e-18, 0.002397, 0.0001127, 9.397e-07, 0.0, 4.93e-13, 0.001221, 5.047e-06, 0.0005928, 1.642e-07, 0.002809, 4.081e-07, 3.513e-07, 9.907e-07, 1.093e-06, 6.887e-09, 1.069e-05, 2.05e-05, 2.935e-05, 9.725e-09, 0.0, 0.0, 0.0, 0.0, 0.0, 0.0, 0.0, 0.0, 0.0, 0.0, 0.0, 0.0, 0.0, 0.0, 0.0, 0.0, 0.0, 0.0, 0.0, 0.0, 0.0, 0.0, 0.0, 0.0, 0.0, 0.0, 0.0, 0.0, 0.0, 0.0, 0.0, 0.0, 0.0, 0.0, 0.0, 0.0, 0.0, 0.0, 0.0, 0.0, 0.0, 0.0, 0.0, 0.0, 0.0, 0.007884, 1.961e-10, 1.636e-07, 0.0006655, 8.76e-17, 3.314e-10, 1.264e-17, 1.607e-11, 7.78e-05, 0.0001979, 1.74e-41, 1.45e-24, 2.781e-07, 2.712e-05, 5.595e-28, 3.643e-12, 0.004537, 0.0004931, 1.377e-19, 7.755e-13, 1.094e-07, 6.754e-37, 8.862e-14, 0.0008777, 1.0, 1.0, 1.0, 1.0, 1.0, 1.0, 1.0, 1.0, 1.0, 1.0, 1.0, 1.0, 1.0, 1.0, 1.0, 1.0, 1.0, 1.0, 1.0, 1.0, 1.0, 1.0, 1.0, 1.0]): _vg.add([_i], _w, 'REPLACE')
_vg = ob_cube.vertex_groups.new(name='Leg')
_vg.add([170, 171, 172, 173, 174, 175, 176, 177, 178, 179, 180, 181, 182, 183, 184, 185, 186, 187, 188, 189, 190, 191, 192, 193, 194, 195, 196, 197, 198, 199, 200, 201, 202, 203, 204, 205, 206, 207, 208, 209, 210, 211, 212, 213, 214, 215, 216, 217, 218, 219, 220, 221, 222, 223, 224, 225, 226, 227, 228, 229, 230, 231, 232, 233, 234, 235, 236, 237, 238, 239, 240, 241, 242, 243, 244, 245, 246, 247, 248, 249, 250, 251, 252, 253, 254, 255, 256, 257, 258, 259, 260, 261, 262, 263, 264, 265, 266, 267, 268, 269, 270, 271, 272, 273, 274, 275, 276, 277, 278, 279, 280, 281, 282, 283, 284, 285, 286, 287, 288, 289, 290, 291, 292, 293, 294, 295, 296, 297, 298, 299, 300, 301, 302, 303, 304, 305, 306, 307, 308, 309, 310, 311, 312, 313], 1.0, 'REPLACE')
_m = ob_cube.modifiers.new('Armature', 'ARMATURE')
_m.object = ob_armature
ob_armature.location = (-7.243e-18, 0.4567, -0.03262)
ob_armature.rotation_euler = (1.52, -0.0, 0.0)
ob_armature.scale = (1.503, 1.503, 1.503)

# ---- collection membership
col_collection.objects.link(ob_cube)
col_collection.objects.link(ob_armature)

# ---- scene / render settings (as saved in the file)
scene.frame_start = 1; scene.frame_end = 120; scene.frame_set(0)
scene.render.engine = 'BLENDER_EEVEE_NEXT'
scene.cycles.use_denoising = False
scene.cycles.samples = 128
scene.cycles.sampling_pattern = 'TABULATED_SOBOL'
scene.cycles.use_adaptive_sampling = False
scene.cycles.use_light_tree = False
scene.view_settings.view_transform = 'Filmic'
bpy.context.view_layer.update()

# ---- added for rendering (the .blend has no active camera and no usable light): camera, sun
cam_auto = bpy.data.cameras.new('AutoCamera')
cam_auto.lens = 50.0
cam_auto.sensor_width = 36.0
cam_auto.clip_end = 1000.0
ob_auto_camera = bpy.data.objects.new('AutoCamera', cam_auto)
scene.collection.objects.link(ob_auto_camera)
ob_auto_camera.location = (9.16497, -10.7357, 7.07956)
ob_auto_camera.rotation_euler = (1.09748, -7.21219e-08, 0.694738)
scene.camera = ob_auto_camera
light_auto_sun = bpy.data.lights.new('AutoSun', 'SUN')
light_auto_sun.energy = 3.0
light_auto_sun.angle = 0.0523599
ob_auto_sun = bpy.data.objects.new('AutoSun', light_auto_sun)
scene.collection.objects.link(ob_auto_sun)
ob_auto_sun.rotation_euler = (0.872665, 0.174533, 0.523599)
bpy.context.view_layer.update()
